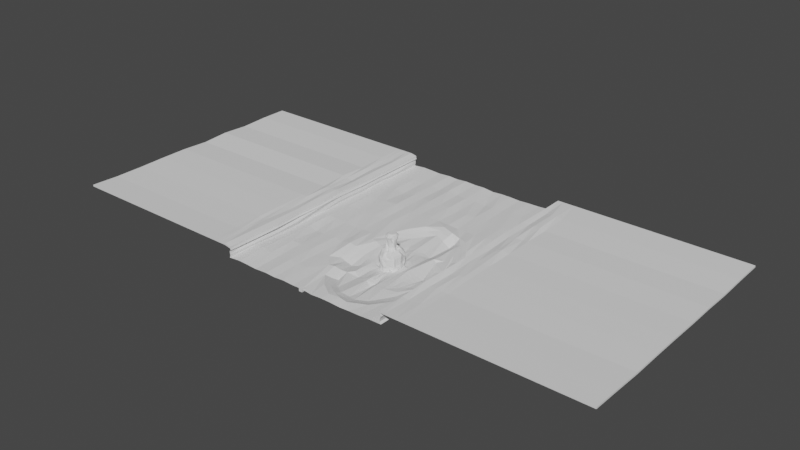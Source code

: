 # Source: puddleMedium.blend  (saved by Blender 2.93.21; exported with 4.5.12 LTS)
import bpy
from mathutils import Matrix  # noqa: F401  (used for matrix-valued properties, if any)

bpy.ops.wm.read_factory_settings(use_empty=True)
scene = bpy.context.scene
scene.name = 'Scene'

# ---- collections
col_collection = bpy.data.collections.new('Collection'); scene.collection.children.link(col_collection)

# ---- world
world_world = bpy.data.worlds.new('World'); scene.world = world_world
world_world.use_nodes = True; world_world.node_tree.nodes.clear()
_N = world_world.node_tree.nodes; _L = world_world.node_tree.links
n0 = _N.new('ShaderNodeOutputWorld'); n0.name = 'World Output'; n0.location = (300, 300)
n1 = _N.new('ShaderNodeBackground'); n1.name = 'Background'; n1.location = (10, 300)
n1.inputs[0].default_value = (0.05088, 0.05088, 0.05088, 1.0)
_L.new(n1.outputs[0], n0.inputs[0])
n0.is_active_output = True
world_world.color = (0.05088, 0.05088, 0.05088)
world_world.use_sun_shadow = False
world_world.sun_shadow_jitter_overblur = 0.0

# ---- meshes
me_cube_006 = bpy.data.meshes.new('Cube.006')
me_cube_006.from_pydata([(-1.0, -1.0, -1.0), (-1.0, -1.0, 1.0), (-1.0, 1.0, -1.0), (-1.0, 1.0, 1.0), (1.0, -1.0, -1.0), (1.0, -1.0, 1.0), (1.0, 1.0, -1.0), (1.0, 1.0, 1.0)], [], [(0, 1, 3, 2), (2, 3, 7, 6), (6, 7, 5, 4), (4, 5, 1, 0), (2, 6, 4, 0), (7, 3, 1, 5)])
_uv = me_cube_006.uv_layers.new(name='UVMap')
_uv.uv.foreach_set('vector', [0.375, 0.0, 0.625, 0.0, 0.625, 0.25, 0.375, 0.25, 0.375, 0.25, 0.625, 0.25, 0.625, 0.5, 0.375, 0.5, 0.375, 0.5, 0.625, 0.5, 0.625, 0.75, 0.375, 0.75, 0.375, 0.75, 0.625, 0.75, 0.625, 1.0, 0.375, 1.0, 0.125, 0.5, 0.375, 0.5, 0.375, 0.75, 0.125, 0.75, 0.625, 0.5, 0.875, 0.5, 0.875, 0.75, 0.625, 0.75])
me_cube_006.use_remesh_fix_poles = True
me_cube_006.use_remesh_preserve_attributes = False
me_cube_006.use_mirror_x = True
me_cube_006.update()
me_plane_011 = bpy.data.meshes.new('Plane.011')
me_plane_011.from_pydata([(50.18, -149.2, 0.1691), (-50.14, -149.2, 4.894), (-63.44, -149.2, 5.68), (49.5, -149.2, 6.171), (-50.87, -149.2, -0.5454), (63.1, -149.2, 6.171), (56.55, -149.2, 6.171), (-57.27, -149.2, 5.68), (0.0, -149.2, 0.0), (24.57, -149.2, -0.681), (-53.87, -149.2, 5.68), (-60.67, -149.2, 5.68), (52.73, -149.2, 6.171), (59.58, -149.2, 6.171), (-24.97, -149.2, -0.007922), (30.27, -149.2, -0.4052), (37.18, -149.2, -0.292), (43.67, -149.2, 0.1162), (6.199, -149.2, -0.7279), (12.58, -149.2, -0.3395), (18.18, -149.2, -0.3658), (-18.99, -149.2, -0.3053), (-12.84, -149.2, 0.1388), (-6.22, -149.2, -0.1648), (-43.73, -149.2, 0.07857), (-38.17, -149.2, -0.1235), (-32.3, -149.2, -0.4516), (50.18, 0.0, 0.1691), (-50.14, 0.0, 4.894), (-63.44, 0.0, 5.68), (49.5, 0.0, 6.171), (-50.87, 0.0, -0.5454), (63.1, 0.0, 6.171), (56.55, 0.0, 6.171), (-57.27, 0.0, 5.68), (0.0, 0.0, 0.0), (24.57, 0.0, -0.681), (-53.87, 0.0, 5.68), (-60.67, 0.0, 5.68), (52.73, 0.0, 6.171), (59.58, 0.0, 6.171), (-24.97, 0.0, -0.007922), (30.27, 0.0, -0.4052), (37.18, 0.0, -0.292), (43.67, 0.0, 0.1162), (6.199, 0.0, -0.7279), (12.58, 0.0, -0.3395), (18.18, 0.0, -0.3658), (-18.99, 0.0, -0.3053), (-12.84, 0.0, 0.1388), (-6.22, 0.0, -0.1648), (-43.73, 0.0, 0.07857), (-38.17, 0.0, -0.1235), (-32.3, 0.0, -0.4516), (-12.72, -16.49, 0.2242), (-12.65, -34.0, 0.2734), (-12.37, -50.21, -0.04284), (-13.29, -65.72, 0.05844), (-13.34, -82.5, -0.2124), (-13.34, -99.73, 0.6749), (-13.22, -115.9, -0.4579), (-12.92, -132.6, 0.1488), (-18.84, -132.8, 0.2167), (-19.0, -115.9, -0.3786), (-18.76, -100.4, -0.4237), (-18.92, -82.92, -0.4119), (-19.0, -66.3, -0.323), (-18.88, -49.84, -0.2962), (-19.14, -32.81, -0.5086), (-18.92, -17.05, -0.91), (0.04316, -17.16, -0.3968), (0.3556, -33.32, 0.1225), (-0.4287, -49.55, 0.1883), (1.856, -69.06, -1.362), (6.85, -83.53, -2.697), (5.007, -100.9, -3.067), (2.252, -119.3, -2.763), (-0.2037, -128.2, -2.946), (-0.9148, -120.3, -2.241), (-6.377, -110.6, -3.568), (-6.453, -99.49, -1.635), (-4.832, -88.82, -0.09893), (0.6303, -78.71, -2.47), (-6.624, -50.18, -0.07163), (-5.931, -32.82, -0.0422), (-6.858, -16.36, -0.8481), (-25.01, -16.93, -0.256), (-24.97, -33.16, -0.007686), (-24.41, -49.16, 0.4849), (-24.96, -66.33, -0.007923), (-24.66, -83.27, -0.705), (-24.34, -99.01, 0.1159), (-24.37, -116.4, 0.4015), (-24.65, -132.7, 0.386), (-32.79, -132.3, -0.4812), (-32.66, -116.3, 0.04293), (-32.29, -99.46, -0.2294), (-31.67, -82.95, -0.1712), (-31.96, -66.83, -0.2507), (-32.41, -49.53, 0.1895), (-31.92, -33.6, -0.9967), (-31.71, -16.65, -0.5481), (-50.85, -15.71, -0.6079), (-50.92, -33.77, 0.03446), (-50.84, -49.86, -0.5515), (-51.33, -66.14, -0.4769), (-50.89, -82.88, -0.5572), (-51.02, -99.76, -1.025), (-50.88, -116.5, -0.8559), (-50.28, -132.3, 0.1528), (-43.34, -16.2, -0.2477), (-43.71, -33.69, -0.6127), (-43.39, -49.56, 0.1218), (-43.64, -66.67, 0.1731), (-44.03, -82.99, 0.3518), (-43.78, -98.74, 0.06228), (-44.22, -116.0, 0.06818), (-44.03, -132.3, 0.7903), (-38.14, -16.31, -0.1524), (-38.17, -33.44, -0.03409), (-38.12, -50.42, -0.2275), (-38.41, -66.61, -0.2239), (-38.35, -83.16, 0.3027), (-38.08, -99.31, -1.036), (-38.41, -116.5, 0.2188), (-37.64, -133.0, 0.2702), (-50.31, -132.7, 4.953), (-49.6, -115.8, 4.726), (-50.38, -99.45, 4.824), (-50.11, -82.44, 4.682), (-50.33, -66.67, 5.421), (-50.17, -49.75, 4.923), (-50.2, -33.15, 4.72), (-50.46, -16.85, 4.52), (50.75, -16.74, -0.07952), (50.85, -32.85, 0.3775), (50.06, -49.72, 0.2363), (49.89, -66.67, -0.3808), (50.25, -83.25, 0.3335), (50.29, -100.1, -0.1573), (50.28, -116.0, 0.1093), (50.05, -132.7, 0.03949), (37.18, -122.0, -2.175), (42.53, -110.8, -1.738), (43.25, -99.41, -1.838), (42.68, -88.67, -1.615), (36.08, -78.29, -3.104), (43.11, -49.98, 0.176), (43.71, -33.2, 0.00887), (43.6, -16.44, 0.1363), (24.5, -16.72, -0.775), (25.37, -33.73, -0.6542), (24.18, -49.48, -0.705), (25.02, -60.43, -3.539), (23.48, -83.75, -3.567), (23.41, -99.97, -2.703), (22.1, -120.5, -2.505), (23.94, -141.0, -1.222), (19.48, -140.3, -1.232), (18.94, -116.4, -4.684), (18.93, -78.1, -3.769), (20.48, -56.66, 0.1901), (18.47, -49.35, -0.9498), (17.58, -33.27, -0.7011), (18.14, -16.55, -0.4123), (-53.79, -16.57, 5.704), (-53.74, -32.96, 5.719), (-53.78, -49.62, 5.456), (-53.93, -66.3, 5.618), (-54.54, -83.15, 5.648), (-53.94, -99.21, 5.264), (-53.63, -115.9, 5.581), (-53.81, -132.6, 5.621), (-57.21, -132.7, 5.016), (-58.18, -115.9, 4.966), (-57.2, -100.2, 4.911), (-57.74, -83.75, 4.828), (-57.26, -66.94, 5.53), (-57.15, -50.12, 4.308), (-57.52, -32.87, 4.868), (-56.56, -16.31, 5.05), (30.21, -16.68, -0.3904), (30.31, -33.21, -0.4023), (30.29, -49.75, -0.5619), (30.37, -63.23, -1.316), (28.06, -82.03, -2.085), (26.3, -100.3, -1.41), (27.7, -121.2, -2.064), (31.36, -136.7, -1.667), (37.34, -16.61, -0.4278), (36.54, -33.55, 0.05201), (37.24, -49.17, 0.08094), (35.6, -69.44, -1.426), (29.94, -82.7, -3.298), (34.61, -99.1, -4.688), (35.07, -119.6, -1.812), (35.49, -130.0, -1.954), (-60.57, -16.77, 5.431), (-60.56, -33.05, 5.523), (-60.7, -49.74, 5.052), (-60.25, -66.23, 5.66), (-60.74, -82.49, 5.49), (-61.33, -98.77, 5.216), (-61.06, -116.4, 4.691), (-59.92, -132.8, 5.259), (-63.44, -132.8, 5.097), (-63.44, -115.9, 5.131), (-63.44, -99.0, 5.464), (-63.44, -82.67, 5.549), (-63.44, -66.16, 4.836), (-63.44, -49.78, 5.826), (-63.44, -33.19, 5.048), (-63.44, -16.06, 5.712), (6.127, -16.48, -0.7181), (5.832, -33.1, -0.8281), (5.829, -49.73, -0.09882), (7.121, -61.87, -1.257), (9.716, -82.11, -3.772), (9.661, -99.65, -3.609), (8.457, -122.1, -3.852), (6.671, -136.1, -1.583), (56.49, -16.39, 6.302), (56.29, -32.93, 6.158), (56.18, -50.32, 5.649), (56.82, -67.08, 6.154), (55.69, -82.77, 5.54), (57.08, -99.66, 5.785), (56.51, -116.0, 5.857), (55.89, -132.8, 5.665), (52.82, -132.7, 5.544), (52.8, -116.0, 5.615), (52.99, -99.28, 5.249), (52.7, -82.88, 5.484), (52.96, -66.87, 5.16), (52.64, -49.74, 5.52), (52.49, -33.43, 5.146), (52.8, -16.64, 5.429), (12.76, -16.79, -1.287), (12.51, -33.19, -0.4281), (12.49, -49.76, -0.2443), (13.47, -57.69, -0.1829), (13.8, -81.91, -2.937), (15.63, -119.7, -2.424), (13.92, -140.9, -0.3633), (49.13, -132.5, 6.009), (49.37, -116.8, 6.766), (49.82, -99.19, 6.9), (49.17, -82.58, 6.07), (49.38, -66.43, 5.985), (48.89, -49.8, 6.157), (48.88, -32.84, 5.824), (49.58, -16.63, 6.113), (63.1, -17.02, 5.914), (63.1, -33.42, 5.328), (63.1, -49.89, 5.642), (63.1, -66.04, 5.431), (63.1, -82.84, 5.608), (63.1, -99.02, 5.55), (63.1, -116.3, 5.288), (63.1, -132.7, 5.796), (59.76, -132.4, 5.924), (59.77, -116.4, 5.461), (59.85, -99.05, 5.836), (59.44, -83.59, 5.907), (58.95, -66.21, 6.51), (59.83, -49.3, 5.173), (60.06, -33.46, 6.296), (59.4, -16.34, 6.239), (-7.077, -122.7, -0.4638), (-9.499, -110.8, -2.142), (-9.563, -99.26, -0.3249), (-7.904, -88.33, 0.1597), (-5.606, -76.54, -0.5617), (42.78, -124.6, -0.9089), (45.48, -111.1, -0.5214), (46.43, -100.3, -0.4068), (46.22, -88.46, -0.2801), (42.7, -76.52, -1.154), (13.14, -144.1, 0.001535), (19.4, -143.4, 0.109), (13.0, -54.29, 0.52), (19.78, -59.69, -1.182), (4.611, -138.4, -0.306), (4.946, -59.59, 0.1957), (-2.671, -130.1, -1.38), (-0.7877, -67.4, -0.07047), (38.05, -131.7, -0.9654), (38.22, -67.73, -0.1445), (33.59, -139.0, -0.5371), (32.31, -60.72, 0.1573), (24.53, -144.3, 0.04561), (25.93, -57.43, -0.8671), (-4.158, -121.6, -0.5447), (1.038, -109.2, -4.091), (-2.991, -99.75, -2.763), (2.363, -90.75, -1.89), (-2.652, -77.57, -1.615), (40.42, -123.4, -1.463), (35.2, -109.5, -3.46), (39.82, -99.39, -3.395), (35.42, -90.53, -3.796), (39.31, -77.05, -2.032), (14.78, -137.3, -1.51), (19.57, -136.8, -2.431), (13.99, -61.48, -1.374), (19.0, -63.06, -2.38), (8.955, -133.5, -2.635), (9.535, -64.41, -2.581), (2.54, -126.1, -4.331), (4.798, -70.91, -2.53), (32.64, -128.1, -2.75), (32.69, -71.33, -2.541), (28.89, -134.2, -2.632), (28.22, -66.02, -2.678), (23.27, -137.4, -2.332), (24.02, -63.77, -4.897), (15.55, -115.5, -2.486), (18.39, -120.4, -4.866), (13.76, -77.94, -2.795), (18.24, -82.06, -3.551), (8.676, -117.9, -4.125), (8.761, -78.2, -3.422), (4.995, -116.1, -2.536), (4.176, -80.42, -2.118), (32.23, -116.1, -2.281), (39.08, -110.4, -2.841), (32.44, -79.27, -3.02), (39.25, -89.24, -2.975), (27.51, -117.2, -2.034), (28.06, -77.92, -2.674), (22.33, -116.5, -2.318), (23.51, -79.64, -4.261), (-2.9, -110.3, -4.788), (-1.416, -89.37, -1.282), (1.022, -100.1, -2.717), (35.89, -99.37, -4.043), (5.929, -92.21, -2.882), (5.001, -108.5, -2.801), (23.44, -91.86, -3.135), (22.87, -108.2, -2.51), (18.77, -107.8, -3.309), (18.42, -90.6, -2.743), (27.18, -91.16, -1.748), (26.9, -108.7, -1.722), (32.28, -90.9, -3.993), (33.42, -107.6, -3.485), (9.422, -90.92, -3.742), (8.901, -108.8, -3.919), (14.23, -91.26, -3.912), (15.1, -108.1, -3.686), (7.067, -100.3, -3.39), (35.25, -99.23, -4.366), (30.45, -99.69, -3.049), (24.85, -100.1, -2.056), (20.35, -98.95, -2.44), (3.015, -100.5, -2.892), (17.24, -116.0, -3.585), (16.02, -81.99, -3.244), (12.11, -116.7, -3.305), (11.76, -82.01, -3.355), (6.835, -117.0, -3.33), (8.283, -82.82, -3.234), (33.72, -112.8, -2.871), (32.68, -86.61, -3.547), (29.87, -116.7, -2.158), (29.0, -82.37, -2.691), (24.92, -116.8, -2.176), (25.77, -82.89, -2.826), (20.63, -116.5, -3.501), (20.86, -82.9, -3.559), (3.016, -112.7, -3.313), (4.607, -87.14, -2.293), (1.03, -104.6, -3.404), (1.693, -95.41, -2.303), (35.55, -104.5, -3.752), (35.66, -94.95, -3.92), (3.811, -93.81, -2.593), (3.016, -106.6, -3.103), (20.93, -91.23, -2.939), (20.82, -108.0, -2.91), (25.31, -91.51, -2.441), (24.89, -108.5, -2.116), (29.73, -91.03, -2.87), (30.16, -108.2, -2.603), (33.97, -92.92, -3.956), (34.48, -106.0, -3.618), (7.675, -91.57, -3.312), (6.951, -108.7, -3.36), (11.82, -91.09, -3.827), (12.0, -108.4, -3.802), (16.33, -90.93, -3.328), (16.94, -107.9, -3.498), (17.98, -104.8, -3.242), (1.027, -103.1, -3.175), (1.025, -101.6, -2.946), (35.66, -102.8, -3.849), (35.78, -101.1, -3.946), (5.005, -103.4, -2.978), (5.003, -106.0, -2.89), (23.23, -102.7, -2.639), (23.05, -105.5, -2.575), (26.5, -103.1, -1.514), (26.7, -105.9, -1.618), (34.21, -101.9, -4.287), (33.82, -104.8, -3.886), (9.405, -102.6, -4.338), (10.17, -104.2, -3.758), (14.96, -105.9, -4.132), (3.015, -104.5, -3.032), (3.015, -102.5, -2.962), (20.2, -104.9, -2.95), (20.6, -102.5, -2.69), (24.87, -105.7, -2.096), (24.86, -102.9, -2.076), (30.26, -105.3, -2.752), (30.36, -102.5, -2.9), (34.74, -103.8, -3.867), (35.0, -101.5, -4.116), (6.99, -105.9, -3.37), (7.029, -103.1, -3.38), (12.32, -105.7, -3.928), (16.65, -105.4, -3.671), (5.622, -95.11, -2.944), (5.315, -98.0, -3.005), (23.43, -94.57, -2.991), (23.42, -97.27, -2.847), (26.88, -94.2, -1.635), (26.59, -97.24, -1.522), (33.06, -93.63, -4.225), (33.83, -96.36, -4.456), (10.49, -95.8, -4.075), (10.22, -96.93, -3.57), (13.95, -93.54, -4.041), (17.45, -93.29, -3.279), (1.246, -98.51, -2.579), (1.469, -96.96, -2.441), (35.82, -97.9, -4.002), (35.74, -96.42, -3.961), (3.28, -98.25, -2.792), (3.545, -96.03, -2.692), (20.41, -96.57, -2.31), (20.21, -95.33, -3.174), (25.01, -97.25, -2.185), (25.16, -94.38, -2.313), (30.21, -96.8, -2.989), (29.97, -93.91, -2.93), (34.82, -97.13, -4.229), (34.4, -95.03, -4.093), (7.27, -97.4, -3.364), (7.473, -94.48, -3.338), (12.13, -94.06, -3.809), (15.81, -93.72, -2.88), (17.62, -100.8, 15.51), (17.83, -99.91, 15.51), (13.01, -101.0, 13.18), (13.21, -99.67, 13.32), (12.81, -99.54, 15.51), (13.02, -98.69, 15.51), (13.21, -99.2, 13.43), (12.9, -101.7, 12.82), (13.45, -97.55, 12.91), (14.91, -97.07, 13.14), (13.89, -97.23, 13.06), (16.41, -102.0, 15.51), (12.89, -100.4, 15.51), (13.27, -101.2, 15.51), (14.7, -102.2, 15.51), (17.13, -101.5, 15.51), (13.9, -101.8, 15.51), (15.57, -102.2, 15.51), (13.52, -97.97, 15.51), (15.07, -97.22, 15.51), (16.74, -97.64, 15.51), (17.75, -99.04, 15.51), (17.37, -98.25, 15.51), (14.23, -97.46, 15.51), (15.94, -97.28, 15.51), (15.46, -99.55, 15.93), (12.54, -99.94, 14.79), (12.96, -101.0, 14.57), (17.5, -100.8, 14.59), (18.4, -99.14, 14.79), (12.62, -98.4, 14.79), (12.51, -101.7, 14.5), (17.02, -102.0, 14.47), (16.17, -102.8, 14.16), (16.78, -102.8, 14.35), (13.23, -102.4, 14.43), (15.06, -103.0, 14.14), (13.04, -97.98, 14.88), (17.74, -97.95, 14.88), (17.87, -97.42, 14.8), (15.54, -97.06, 14.75), (15.9, -96.94, 14.73), (16.83, -96.85, 14.72), (13.8, -97.26, 14.78), (13.4, -99.58, 15.93), (13.47, -100.2, 15.93), (17.08, -100.5, 15.93), (17.24, -99.87, 15.93), (13.57, -98.94, 15.93), (13.76, -100.9, 15.93), (16.7, -101.1, 15.93), (15.51, -101.6, 15.93), (16.16, -101.5, 15.93), (14.24, -101.3, 15.93), (14.85, -101.6, 15.93), (13.94, -98.38, 15.93), (17.17, -99.2, 15.93), (16.88, -98.6, 15.93), (15.13, -97.81, 15.93), (15.8, -97.86, 15.93), (16.4, -98.14, 15.93), (14.48, -97.99, 15.93), (-163.2, -149.2, 5.68), (162.8, -149.2, 6.171), (-163.2, 0.0, 5.68), (162.8, 0.0, 6.171), (-163.2, -132.8, 5.097), (-163.2, -115.9, 5.131), (-163.2, -99.0, 5.464), (-163.2, -82.67, 5.549), (-163.2, -66.16, 4.836), (-163.2, -49.78, 5.826), (-163.2, -33.19, 5.048), (-163.2, -16.06, 5.712), (162.8, -17.02, 5.914), (162.8, -33.42, 5.328), (162.8, -49.89, 5.642), (162.8, -66.04, 5.431), (162.8, -82.84, 5.608), (162.8, -99.02, 5.55), (162.8, -116.3, 5.288), (162.8, -132.7, 5.796), (-50.14, -149.2, 5.894), (-63.44, -149.2, 6.68), (49.5, -149.2, 7.171), (63.1, -149.2, 7.171), (56.55, -149.2, 7.171), (-57.27, -149.2, 6.68), (-53.87, -149.2, 6.68), (-60.67, -149.2, 6.68), (52.73, -149.2, 7.171), (59.58, -149.2, 7.171), (-50.14, 0.0, 5.894), (-63.44, 0.0, 6.68), (49.5, 0.0, 7.171), (63.1, 0.0, 7.171), (56.55, 0.0, 7.171), (-57.27, 0.0, 6.68), (-53.87, 0.0, 6.68), (-60.67, 0.0, 6.68), (52.73, 0.0, 7.171), (59.58, 0.0, 7.171), (-50.31, -132.7, 5.953), (-49.6, -115.8, 5.726), (-50.38, -99.45, 5.824), (-50.11, -82.44, 5.682), (-50.33, -66.67, 6.421), (-50.17, -49.75, 5.923), (-50.2, -33.15, 5.72), (-50.46, -16.85, 5.52), (-53.79, -16.57, 6.704), (-53.74, -32.96, 6.719), (-53.78, -49.62, 6.456), (-53.93, -66.3, 6.618), (-54.54, -83.15, 6.648), (-53.94, -99.21, 6.264), (-53.63, -115.9, 6.581), (-53.81, -132.6, 6.621), (-57.21, -132.7, 6.016), (-58.18, -115.9, 5.966), (-57.2, -100.2, 5.911), (-57.74, -83.75, 5.828), (-57.26, -66.94, 6.53), (-57.15, -50.12, 5.308), (-57.52, -32.87, 5.868), (-56.56, -16.31, 6.05), (-60.57, -16.77, 6.431), (-60.56, -33.05, 6.523), (-60.7, -49.74, 6.052), (-60.25, -66.23, 6.66), (-60.74, -82.49, 6.49), (-61.33, -98.77, 6.216), (-61.06, -116.4, 5.691), (-59.92, -132.8, 6.259), (-63.44, -132.8, 6.097), (-63.44, -115.9, 6.131), (-63.44, -99.0, 6.464), (-63.44, -82.67, 6.549), (-63.44, -66.16, 5.836), (-63.44, -49.78, 6.826), (-63.44, -33.19, 6.048), (-63.44, -16.06, 6.712), (56.49, -16.39, 7.302), (56.29, -32.93, 7.158), (56.18, -50.32, 6.649), (56.82, -67.08, 7.154), (55.69, -82.77, 6.54), (57.08, -99.66, 6.785), (56.51, -116.0, 6.857), (55.89, -132.8, 6.665), (52.82, -132.7, 6.544), (52.8, -116.0, 6.615), (52.99, -99.28, 6.249), (52.7, -82.88, 6.484), (52.96, -66.87, 6.16), (52.64, -49.74, 6.52), (52.49, -33.43, 6.146), (52.8, -16.64, 6.429), (49.13, -132.5, 7.009), (49.37, -116.8, 7.766), (49.82, -99.19, 7.9), (49.17, -82.58, 7.07), (49.38, -66.43, 6.985), (48.89, -49.8, 7.157), (48.88, -32.84, 6.824), (49.58, -16.63, 7.113), (63.1, -17.02, 6.914), (63.1, -33.42, 6.328), (63.1, -49.89, 6.642), (63.1, -66.04, 6.431), (63.1, -82.84, 6.608), (63.1, -99.02, 6.55), (63.1, -116.3, 6.288), (63.1, -132.7, 6.796), (59.76, -132.4, 6.924), (59.77, -116.4, 6.461), (59.85, -99.05, 6.836), (59.44, -83.59, 6.907), (58.95, -66.21, 7.51), (59.83, -49.3, 6.173), (60.06, -33.46, 7.296), (59.4, -16.34, 7.239), (-163.2, -149.2, 6.68), (162.8, -149.2, 7.171), (-163.2, 0.0, 6.68), (162.8, 0.0, 7.171), (-163.2, -132.8, 6.097), (-163.2, -115.9, 6.131), (-163.2, -99.0, 6.464), (-163.2, -82.67, 6.549), (-163.2, -66.16, 5.836), (-163.2, -49.78, 6.826), (-163.2, -33.19, 6.048), (-163.2, -16.06, 6.712), (162.8, -17.02, 6.914), (162.8, -33.42, 6.328), (162.8, -49.89, 6.642), (162.8, -66.04, 6.431), (162.8, -82.84, 6.608), (162.8, -99.02, 6.55), (162.8, -116.3, 6.288), (162.8, -132.7, 6.796)], [], [(54, 49, 48, 69), (70, 35, 50, 85), (85, 50, 49, 54), (86, 41, 53, 101), (110, 51, 31, 102), (118, 52, 51, 110), (134, 27, 44, 149), (101, 53, 52, 118), (150, 36, 47, 164), (165, 180, 34, 37), (181, 42, 36, 150), (133, 165, 37, 28), (189, 43, 42, 181), (197, 212, 29, 38), (149, 44, 43, 189), (180, 197, 38, 34), (213, 45, 35, 70), (221, 236, 39, 33), (237, 46, 45, 213), (236, 251, 30, 39), (164, 47, 46, 237), (252, 267, 40, 32), (69, 48, 41, 86), (267, 221, 33, 40), (13, 6, 228, 260), (260, 228, 227, 261), (261, 227, 226, 262), (262, 226, 225, 263), (263, 225, 224, 264), (264, 224, 223, 265), (265, 223, 222, 266), (266, 222, 221, 267), (21, 62, 93, 14), (62, 63, 92, 93), (63, 64, 91, 92), (64, 65, 90, 91), (65, 66, 89, 90), (66, 67, 88, 89), (67, 68, 87, 88), (68, 69, 86, 87), (5, 13, 260, 259), (259, 260, 261, 258), (258, 261, 262, 257), (257, 262, 263, 256), (256, 263, 264, 255), (255, 264, 265, 254), (254, 265, 266, 253), (253, 266, 267, 252), (20, 279, 278, 19), (303, 317, 242, 302), (390, 357, 241, 348), (160, 305, 304, 318), (161, 162, 239, 280), (162, 163, 238, 239), (163, 164, 237, 238), (12, 3, 244, 229), (229, 244, 245, 230), (230, 245, 246, 231), (231, 246, 247, 232), (232, 247, 248, 233), (233, 248, 249, 234), (234, 249, 250, 235), (235, 250, 251, 236), (19, 278, 282, 18), (302, 242, 219, 306), (388, 359, 217, 346), (318, 304, 307, 321), (280, 239, 215, 283), (239, 238, 214, 215), (238, 237, 213, 214), (6, 12, 229, 228), (228, 229, 230, 227), (227, 230, 231, 226), (226, 231, 232, 225), (225, 232, 233, 224), (224, 233, 234, 223), (223, 234, 235, 222), (222, 235, 236, 221), (18, 282, 284, 8), (306, 219, 76, 308), (419, 350, 75, 397), (386, 361, 74, 336), (321, 307, 309, 323), (283, 215, 72, 285), (215, 214, 71, 72), (214, 213, 70, 71), (7, 11, 204, 173), (173, 204, 203, 174), (174, 203, 202, 175), (175, 202, 201, 176), (176, 201, 200, 177), (177, 200, 199, 178), (178, 199, 198, 179), (179, 198, 197, 180), (17, 273, 286, 16), (142, 325, 195, 310), (417, 351, 194, 403), (384, 363, 193, 344), (327, 146, 311, 326), (277, 147, 191, 287), (147, 148, 190, 191), (148, 149, 189, 190), (11, 2, 205, 204), (204, 205, 206, 203), (203, 206, 207, 202), (202, 207, 208, 201), (201, 208, 209, 200), (200, 209, 210, 199), (199, 210, 211, 198), (198, 211, 212, 197), (16, 286, 288, 15), (310, 195, 187, 312), (415, 352, 186, 401), (382, 365, 185, 342), (326, 311, 313, 329), (287, 191, 183, 289), (191, 190, 182, 183), (190, 189, 181, 182), (1, 10, 172, 126), (126, 172, 171, 127), (127, 171, 170, 128), (128, 170, 169, 129), (129, 169, 168, 130), (130, 168, 167, 131), (131, 167, 166, 132), (132, 166, 165, 133), (15, 288, 290, 9), (312, 187, 156, 314), (413, 353, 155, 399), (380, 367, 154, 338), (329, 313, 315, 331), (289, 183, 152, 291), (183, 182, 151, 152), (182, 181, 150, 151), (10, 7, 173, 172), (172, 173, 174, 171), (171, 174, 175, 170), (170, 175, 176, 169), (169, 176, 177, 168), (168, 177, 178, 167), (167, 178, 179, 166), (166, 179, 180, 165), (9, 290, 279, 20), (314, 156, 317, 303), (378, 369, 319, 341), (331, 315, 305, 160), (291, 152, 162, 161), (152, 151, 163, 162), (151, 150, 164, 163), (26, 94, 125, 25), (94, 95, 124, 125), (95, 96, 123, 124), (96, 97, 122, 123), (97, 98, 121, 122), (98, 99, 120, 121), (99, 100, 119, 120), (100, 101, 118, 119), (0, 141, 273, 17), (141, 140, 274, 273), (140, 139, 275, 274), (139, 138, 276, 275), (138, 137, 277, 276), (137, 136, 147, 277), (136, 135, 148, 147), (135, 134, 149, 148), (25, 125, 117, 24), (125, 124, 116, 117), (124, 123, 115, 116), (123, 122, 114, 115), (122, 121, 113, 114), (121, 120, 112, 113), (120, 119, 111, 112), (119, 118, 110, 111), (24, 117, 109, 4), (117, 116, 108, 109), (116, 115, 107, 108), (115, 114, 106, 107), (114, 113, 105, 106), (113, 112, 104, 105), (112, 111, 103, 104), (111, 110, 102, 103), (14, 93, 94, 26), (93, 92, 95, 94), (92, 91, 96, 95), (91, 90, 97, 96), (90, 89, 98, 97), (89, 88, 99, 98), (88, 87, 100, 99), (87, 86, 101, 100), (23, 268, 61, 22), (268, 269, 60, 61), (269, 270, 59, 60), (270, 271, 58, 59), (271, 272, 57, 58), (272, 83, 56, 57), (83, 84, 55, 56), (84, 85, 54, 55), (8, 284, 268, 23), (308, 76, 332, 78), (409, 355, 334, 394), (376, 371, 295, 373), (323, 309, 82, 333), (285, 72, 83, 272), (72, 71, 84, 83), (71, 70, 85, 84), (22, 61, 62, 21), (61, 60, 63, 62), (60, 59, 64, 63), (59, 58, 65, 64), (58, 57, 66, 65), (57, 56, 67, 66), (56, 55, 68, 67), (55, 54, 69, 68), (79, 269, 268, 292), (80, 270, 269, 79), (81, 271, 270, 80), (296, 272, 271, 81), (297, 273, 274, 143), (143, 274, 275, 144), (144, 275, 276, 145), (145, 276, 277, 301), (243, 278, 279, 158), (281, 161, 280, 240), (220, 282, 278, 243), (240, 280, 283, 216), (77, 284, 282, 220), (216, 283, 285, 73), (196, 286, 273, 297), (301, 277, 287, 192), (188, 288, 286, 196), (192, 287, 289, 184), (157, 290, 288, 188), (184, 289, 291, 153), (158, 279, 290, 157), (153, 291, 161, 281), (292, 268, 284, 77), (73, 285, 272, 296), (332, 79, 292, 78), (294, 80, 79, 332), (333, 81, 80, 294), (82, 296, 81, 333), (142, 297, 143, 325), (325, 143, 144, 299), (299, 144, 145, 327), (327, 145, 301, 146), (302, 243, 158, 303), (305, 281, 240, 304), (306, 220, 243, 302), (304, 240, 216, 307), (308, 77, 220, 306), (307, 216, 73, 309), (310, 196, 297, 142), (146, 301, 192, 311), (312, 188, 196, 310), (311, 192, 184, 313), (314, 157, 188, 312), (313, 184, 153, 315), (303, 158, 157, 314), (315, 153, 281, 305), (78, 292, 77, 308), (309, 73, 296, 82), (316, 242, 317, 159, 356), (319, 160, 318, 241, 357), (320, 219, 242, 316, 358), (241, 318, 321, 217, 359), (322, 76, 219, 320, 360), (217, 321, 323, 74, 361), (324, 195, 325, 298, 362), (300, 327, 326, 193, 363), (328, 187, 195, 324, 364), (193, 326, 329, 185, 365), (330, 156, 187, 328, 366), (185, 329, 331, 154, 367), (159, 317, 156, 330, 368), (154, 331, 160, 319, 369), (293, 332, 76, 322, 370), (74, 323, 333, 295, 371), (334, 294, 332, 293, 372, 393, 394), (295, 333, 294, 334, 434, 435, 373), (298, 325, 299, 335, 396, 395, 374), (335, 299, 327, 300, 375, 437, 436), (336, 74, 371, 376), (422, 336, 376, 439), (439, 376, 373, 435), (397, 75, 355, 409), (322, 337, 377, 370), (370, 377, 372, 293), (338, 154, 369, 378), (424, 338, 378, 441), (441, 378, 341, 433), (399, 155, 354, 411), (330, 339, 379, 368), (368, 379, 340, 159), (342, 185, 367, 380), (426, 342, 380, 443), (443, 380, 338, 424), (401, 186, 353, 413), (328, 343, 381, 366), (366, 381, 339, 330), (344, 193, 365, 382), (428, 344, 382, 445), (445, 382, 342, 426), (403, 194, 352, 415), (324, 345, 383, 364), (364, 383, 343, 328), (375, 300, 363, 384), (437, 375, 384, 447), (447, 384, 344, 428), (396, 335, 351, 417), (298, 374, 385, 362), (362, 385, 345, 324), (346, 217, 361, 386), (430, 346, 386, 449), (449, 386, 336, 422), (405, 218, 350, 419), (320, 347, 387, 360), (360, 387, 337, 322), (348, 241, 359, 388), (432, 348, 388, 450), (450, 388, 346, 430), (316, 349, 389, 358), (358, 389, 347, 320), (341, 319, 357, 390), (433, 341, 390, 451), (451, 390, 348, 432), (159, 340, 391, 356), (356, 391, 349, 316), (340, 392, 421, 391), (349, 407, 420, 389), (347, 406, 418, 387), (406, 405, 419, 418), (374, 395, 416, 385), (395, 396, 417, 416), (345, 404, 414, 383), (404, 403, 415, 414), (343, 402, 412, 381), (402, 401, 413, 412), (339, 400, 410, 379), (400, 399, 411, 410), (337, 398, 408, 377), (398, 397, 409, 408), (377, 408, 393, 372), (408, 409, 394, 393), (379, 410, 392, 340), (381, 412, 400, 339), (412, 413, 399, 400), (383, 414, 402, 343), (414, 415, 401, 402), (385, 416, 404, 345), (416, 417, 403, 404), (387, 418, 398, 337), (418, 419, 397, 398), (389, 420, 406, 347), (391, 421, 407, 349), (350, 448, 423, 75), (448, 449, 422, 423), (218, 431, 448, 350), (431, 430, 449, 448), (351, 446, 429, 194), (446, 447, 428, 429), (335, 436, 446, 351), (436, 437, 447, 446), (352, 444, 427, 186), (444, 445, 426, 427), (194, 429, 444, 352), (429, 428, 445, 444), (353, 442, 425, 155), (442, 443, 424, 425), (186, 427, 442, 353), (427, 426, 443, 442), (155, 425, 440, 354), (425, 424, 441, 440), (355, 438, 434, 334), (438, 439, 435, 434), (75, 423, 438, 355), (423, 422, 439, 438), (454, 479, 478, 455), (455, 478, 482, 458), (462, 495, 492, 461), (460, 489, 495, 462), (458, 482, 489, 460), (459, 483, 479, 454), (509, 477, 508), (508, 477, 499), (499, 477, 498), (498, 477, 502), (502, 477, 504), (504, 477, 503), (503, 477, 506), (506, 477, 505), (505, 477, 501), (501, 477, 497), (496, 497, 477), (496, 477, 500), (500, 477, 507), (513, 507, 477), (510, 513, 477), (511, 510, 477), (512, 511, 477), (509, 512, 477), (456, 478, 479, 464), (452, 480, 481, 453), (457, 482, 478, 456), (464, 479, 483, 465), (467, 484, 480, 452), (469, 485, 486, 463), (468, 487, 488, 466), (463, 486, 484, 467), (465, 483, 487, 468), (466, 488, 485, 469), (470, 489, 482, 457), (453, 481, 490, 473), (473, 490, 491, 474), (476, 493, 492, 471), (472, 494, 493, 476), (475, 495, 489, 470), (471, 492, 495, 475), (474, 491, 494, 472), (496, 456, 464, 497), (498, 452, 453, 499), (500, 457, 456, 496), (497, 464, 465, 501), (502, 467, 452, 498), (503, 469, 463, 504), (505, 468, 466, 506), (504, 463, 467, 502), (501, 465, 468, 505), (506, 466, 469, 503), (507, 470, 457, 500), (499, 453, 473, 508), (508, 473, 474, 509), (511, 476, 471, 510), (512, 472, 476, 511), (513, 475, 470, 507), (510, 471, 475, 513), (509, 474, 472, 512), (209, 208, 521, 522), (253, 252, 526, 527), (210, 209, 522, 523), (5, 259, 533, 515), (254, 253, 527, 528), (211, 210, 523, 524), (255, 254, 528, 529), (29, 212, 525, 516), (212, 211, 524, 525), (205, 2, 514, 518), (256, 255, 529, 530), (206, 205, 518, 519), (257, 256, 530, 531), (207, 206, 519, 520), (258, 257, 531, 532), (208, 207, 520, 521), (259, 258, 532, 533), (252, 32, 517, 526), (562, 550, 549, 577), (561, 544, 550, 562), (578, 551, 545, 593), (577, 549, 551, 578), (594, 548, 552, 609), (609, 552, 546, 617), (618, 547, 553, 633), (633, 553, 548, 594), (543, 626, 601, 538), (626, 627, 600, 601), (627, 628, 599, 600), (628, 629, 598, 599), (629, 630, 597, 598), (630, 631, 596, 597), (631, 632, 595, 596), (632, 633, 594, 595), (537, 625, 626, 543), (625, 624, 627, 626), (624, 623, 628, 627), (623, 622, 629, 628), (622, 621, 630, 629), (621, 620, 631, 630), (620, 619, 632, 631), (619, 618, 633, 632), (542, 602, 610, 536), (602, 603, 611, 610), (603, 604, 612, 611), (604, 605, 613, 612), (605, 606, 614, 613), (606, 607, 615, 614), (607, 608, 616, 615), (608, 609, 617, 616), (538, 601, 602, 542), (601, 600, 603, 602), (600, 599, 604, 603), (599, 598, 605, 604), (598, 597, 606, 605), (597, 596, 607, 606), (596, 595, 608, 607), (595, 594, 609, 608), (539, 570, 585, 541), (570, 571, 584, 585), (571, 572, 583, 584), (572, 573, 582, 583), (573, 574, 581, 582), (574, 575, 580, 581), (575, 576, 579, 580), (576, 577, 578, 579), (541, 585, 586, 535), (585, 584, 587, 586), (584, 583, 588, 587), (583, 582, 589, 588), (582, 581, 590, 589), (581, 580, 591, 590), (580, 579, 592, 591), (579, 578, 593, 592), (534, 554, 569, 540), (554, 555, 568, 569), (555, 556, 567, 568), (556, 557, 566, 567), (557, 558, 565, 566), (558, 559, 564, 565), (559, 560, 563, 564), (560, 561, 562, 563), (540, 569, 570, 539), (569, 568, 571, 570), (568, 567, 572, 571), (567, 566, 573, 572), (566, 565, 574, 573), (565, 564, 575, 574), (564, 563, 576, 575), (563, 562, 577, 576), (590, 642, 641, 589), (619, 647, 646, 618), (591, 643, 642, 590), (537, 635, 653, 625), (620, 648, 647, 619), (592, 644, 643, 591), (621, 649, 648, 620), (545, 636, 645, 593), (593, 645, 644, 592), (586, 638, 634, 535), (622, 650, 649, 621), (587, 639, 638, 586), (623, 651, 650, 622), (588, 640, 639, 587), (624, 652, 651, 623), (589, 641, 640, 588), (625, 653, 652, 624), (618, 646, 637, 547), (533, 532, 652, 653), (130, 131, 559, 558), (131, 132, 560, 559), (132, 133, 561, 560), (37, 34, 549, 550), (5, 515, 635, 537), (28, 37, 550, 544), (38, 29, 545, 551), (7, 10, 540, 539), (34, 38, 551, 549), (10, 1, 534, 540), (244, 3, 536, 610), (33, 39, 552, 548), (516, 525, 645, 636), (2, 11, 541, 535), (245, 244, 610, 611), (133, 28, 544, 561), (39, 30, 546, 552), (515, 533, 653, 635), (11, 7, 539, 541), (246, 245, 611, 612), (29, 516, 636, 545), (32, 40, 553, 547), (518, 514, 634, 638), (247, 246, 612, 613), (12, 6, 538, 542), (519, 518, 638, 639), (40, 33, 548, 553), (248, 247, 613, 614), (3, 12, 542, 536), (520, 519, 639, 640), (249, 248, 614, 615), (13, 5, 537, 543), (514, 2, 535, 634), (521, 520, 640, 641), (250, 249, 615, 616), (6, 13, 543, 538), (522, 521, 641, 642), (251, 250, 616, 617), (523, 522, 642, 643), (524, 523, 643, 644), (525, 524, 644, 645), (526, 517, 637, 646), (517, 32, 547, 637), (527, 526, 646, 647), (528, 527, 647, 648), (1, 126, 554, 534), (529, 528, 648, 649), (126, 127, 555, 554), (530, 529, 649, 650), (127, 128, 556, 555), (531, 530, 650, 651), (128, 129, 557, 556), (30, 251, 617, 546), (532, 531, 651, 652), (129, 130, 558, 557)])
_uv = me_plane_011.uv_layers.new(name='UVMap')
_uv.uv.foreach_set('vector', [0.0, 0.0, 0.0, 0.0, 0.0, 0.0, 0.0, 0.0, 0.0, 0.0, 0.0, 0.0, 0.0, 0.0, 0.0, 0.0, 0.0, 0.0, 0.0, 0.0, 0.0, 0.0, 0.0, 0.0, 0.0, 0.0, 0.0, 0.0, 0.0, 0.0, 0.0, 0.0, 0.0, 0.0, 0.0, 0.0, 0.0, 0.0, 0.0, 0.0, 0.0, 0.0, 0.0, 0.0, 0.0, 0.0, 0.0, 0.0, 0.0, 0.0, 0.0, 0.0, 0.0, 0.0, 0.0, 0.0, 0.0, 0.0, 0.0, 0.0, 0.0, 0.0, 0.0, 0.0, 0.0, 0.0, 0.0, 0.0, 0.0, 0.0, 0.0, 0.0, 0.0, 0.0, 0.0, 0.0, 0.0, 0.0, 0.0, 0.0, 0.0, 0.0, 0.0, 0.0, 0.0, 0.0, 0.0, 0.0, 0.0, 0.0, 0.0, 0.0, 0.0, 0.0, 0.0, 0.0, 0.0, 0.0, 0.0, 0.0, 0.0, 0.0, 0.0, 0.0, 0.0, 0.0, 0.0, 0.0, 0.0, 0.0, 0.0, 0.0, 0.0, 0.0, 0.0, 0.0, 0.0, 0.0, 0.0, 0.0, 0.0, 0.0, 0.0, 0.0, 0.0, 0.0, 0.0, 0.0, 0.0, 0.0, 0.0, 0.0, 0.0, 0.0, 0.0, 0.0, 0.0, 0.0, 0.0, 0.0, 0.0, 0.0, 0.0, 0.0, 0.0, 0.0, 0.0, 0.0, 0.0, 0.0, 0.0, 0.0, 0.0, 0.0, 0.0, 0.0, 0.0, 0.0, 0.0, 0.0, 0.0, 0.0, 0.0, 0.0, 0.0, 0.0, 0.0, 0.0, 0.0, 0.0, 0.0, 0.0, 0.0, 0.0, 0.0, 0.0, 0.0, 0.0, 0.0, 0.0, 0.0, 0.0, 0.0, 0.0, 0.0, 0.0, 0.0, 0.0, 0.0, 0.0, 0.0, 0.0, 0.0, 0.0, 0.0, 0.0, 0.0, 0.0, 0.0, 0.0, 0.0, 0.0, 0.0, 0.0, 0.0, 0.0, 0.0, 0.0, 0.0, 0.0, 0.0, 0.0, 0.0, 0.0, 0.0, 0.0, 0.0, 0.0, 0.0, 0.0, 0.0, 0.0, 0.0, 0.0, 0.0, 0.0, 0.0, 0.0, 0.0, 0.0, 0.0, 0.0, 0.0, 0.0, 0.0, 0.0, 0.0, 0.0, 0.0, 0.0, 0.0, 0.0, 0.0, 0.0, 0.0, 0.0, 0.0, 0.0, 0.0, 0.0, 0.0, 0.0, 0.0, 0.0, 0.0, 0.0, 0.0, 0.0, 0.0, 0.0, 0.0, 0.0, 0.0, 0.0, 0.0, 0.0, 0.0, 0.0, 0.0, 0.0, 0.0, 0.0, 0.0, 0.0, 0.0, 0.0, 0.0, 0.0, 0.0, 0.0, 0.0, 0.0, 0.0, 0.0, 0.0, 0.0, 0.0, 0.0, 0.0, 0.0, 0.0, 0.0, 0.0, 0.0, 0.0, 0.0, 0.0, 0.0, 0.0, 0.0, 0.0, 0.0, 0.0, 0.0, 0.0, 0.0, 0.0, 0.0, 0.0, 0.0, 0.0, 0.0, 0.0, 0.0, 0.0, 0.0, 0.0, 0.0, 0.0, 0.0, 0.0, 0.0, 0.0, 0.0, 0.0, 0.0, 0.0, 0.0, 0.0, 0.0, 0.0, 0.0, 0.0, 0.0, 0.0, 0.0, 0.0, 0.0, 0.0, 0.0, 0.0, 0.0, 0.0, 0.0, 0.0, 0.0, 0.0, 0.0, 0.0, 0.0, 0.0, 0.0, 0.0, 0.0, 0.0, 0.0, 0.0, 0.0, 0.0, 0.0, 0.0, 0.0, 0.0, 0.0, 0.0, 0.0, 0.0, 0.0, 0.0, 0.0, 0.0, 0.0, 0.0, 0.0, 0.0, 0.0, 0.0, 0.0, 0.0, 0.0, 0.0, 0.0, 0.0, 0.0, 0.0, 0.0, 0.0, 0.0, 0.0, 0.0, 0.0, 0.0, 0.0, 0.0, 0.0, 0.0, 0.0, 0.0, 0.0, 0.0, 0.0, 0.0, 0.0, 0.0, 0.0, 0.0, 0.0, 0.0, 0.0, 0.0, 0.0, 0.0, 0.0, 0.0, 0.0, 0.0, 0.0, 0.0, 0.0, 0.0, 0.0, 0.0, 0.0, 0.0, 0.0, 0.0, 0.0, 0.0, 0.0, 0.0, 0.0, 0.0, 0.0, 0.0, 0.0, 0.0, 0.0, 0.0, 0.0, 0.0, 0.0, 0.0, 0.0, 0.0, 0.0, 0.0, 0.0, 0.0, 0.0, 0.0, 0.0, 0.0, 0.0, 0.0, 0.0, 0.0, 0.0, 0.0, 0.0, 0.0, 0.0, 0.0, 0.0, 0.0, 0.0, 0.0, 0.0, 0.0, 0.0, 0.0, 0.0, 0.0, 0.0, 0.0, 0.0, 0.0, 0.0, 0.0, 0.0, 0.0, 0.0, 0.0, 0.0, 0.0, 0.0, 0.0, 0.0, 0.0, 0.0, 0.0, 0.0, 0.0, 0.0, 0.0, 0.0, 0.0, 0.0, 0.0, 0.0, 0.0, 0.0, 0.0, 0.0, 0.0, 0.0, 0.0, 0.0, 0.0, 0.0, 0.0, 0.0, 0.0, 0.0, 0.0, 0.0, 0.0, 0.0, 0.0, 0.0, 0.0, 0.0, 0.0, 0.0, 0.0, 0.0, 0.0, 0.0, 0.0, 0.0, 0.0, 0.0, 0.0, 0.0, 0.0, 0.0, 0.0, 0.0, 0.0, 0.0, 0.0, 0.0, 0.0, 0.0, 0.0, 0.0, 0.0, 0.0, 0.0, 0.0, 0.0, 0.0, 0.0, 0.0, 0.0, 0.0, 0.0, 0.0, 0.0, 0.0, 0.0, 0.0, 0.0, 0.0, 0.0, 0.0, 0.0, 0.0, 0.0, 0.0, 0.0, 0.0, 0.0, 0.0, 0.0, 0.0, 0.0, 0.0, 0.0, 0.0, 0.0, 0.0, 0.0, 0.0, 0.0, 0.0, 0.0, 0.0, 0.0, 0.0, 0.0, 0.0, 0.0, 0.0, 0.0, 0.0, 0.0, 0.0, 0.0, 0.0, 0.0, 0.0, 0.0, 0.0, 0.0, 0.0, 0.0, 0.0, 0.0, 0.0, 0.0, 0.0, 0.0, 0.0, 0.0, 0.0, 0.0, 0.0, 0.0, 0.0, 0.0, 0.0, 0.0, 0.0, 0.0, 0.0, 0.0, 0.0, 0.0, 0.0, 0.0, 0.0, 0.0, 0.0, 0.0, 0.0, 0.0, 0.0, 0.0, 0.0, 0.0, 0.0, 0.0, 0.0, 0.0, 0.0, 0.0, 0.0, 0.0, 0.0, 0.0, 0.0, 0.0, 0.0, 0.0, 0.0, 0.0, 0.0, 0.0, 0.0, 0.0, 0.0, 0.0, 0.0, 0.0, 0.0, 0.0, 0.0, 0.0, 0.0, 0.0, 0.0, 0.0, 0.0, 0.0, 0.0, 0.0, 0.0, 0.0, 0.0, 0.0, 0.0, 0.0, 0.0, 0.0, 0.0, 0.0, 0.0, 0.0, 0.0, 0.0, 0.0, 0.0, 0.0, 0.0, 0.0, 0.0, 0.0, 0.0, 0.0, 0.0, 0.0, 0.0, 0.0, 0.0, 0.0, 0.0, 0.0, 0.0, 0.0, 0.0, 0.0, 0.0, 0.0, 0.0, 0.0, 0.0, 0.0, 0.0, 0.0, 0.0, 0.0, 0.0, 0.0, 0.0, 0.0, 0.0, 0.0, 0.0, 0.0, 0.0, 0.0, 0.0, 0.0, 0.0, 0.0, 0.0, 0.0, 0.0, 0.0, 0.0, 0.0, 0.0, 0.0, 0.0, 0.0, 0.0, 0.0, 0.0, 0.0, 0.0, 0.0, 0.0, 0.0, 0.0, 0.0, 0.0, 0.0, 0.0, 0.0, 0.0, 0.0, 0.0, 0.0, 0.0, 0.0, 0.0, 0.0, 0.0, 0.0, 0.0, 0.0, 0.0, 0.0, 0.0, 0.0, 0.0, 0.0, 0.0, 0.0, 0.0, 0.0, 0.0, 0.0, 0.0, 0.0, 0.0, 0.0, 0.0, 0.0, 0.0, 0.0, 0.0, 0.0, 0.0, 0.0, 0.0, 0.0, 0.0, 0.0, 0.0, 0.0, 0.0, 0.0, 0.0, 0.0, 0.0, 0.0, 0.0, 0.0, 0.0, 0.0, 0.0, 0.0, 0.0, 0.0, 0.0, 0.0, 0.0, 0.0, 0.0, 0.0, 0.0, 0.0, 0.0, 0.0, 0.0, 0.0, 0.0, 0.0, 0.0, 0.0, 0.0, 0.0, 0.0, 0.0, 0.0, 0.0, 0.0, 0.0, 0.0, 0.0, 0.0, 0.0, 0.0, 0.0, 0.0, 0.0, 0.0, 0.0, 0.0, 0.0, 0.0, 0.0, 0.0, 0.0, 0.0, 0.0, 0.0, 0.0, 0.0, 0.0, 0.0, 0.0, 0.0, 0.0, 0.0, 0.0, 0.0, 0.0, 0.0, 0.0, 0.0, 0.0, 0.0, 0.0, 0.0, 0.0, 0.0, 0.0, 0.0, 0.0, 0.0, 0.0, 0.0, 0.0, 0.0, 0.0, 0.0, 0.0, 0.0, 0.0, 0.0, 0.0, 0.0, 0.0, 0.0, 0.0, 0.0, 0.0, 0.0, 0.0, 0.0, 0.0, 0.0, 0.0, 0.0, 0.0, 0.0, 0.0, 0.0, 0.0, 0.0, 0.0, 0.0, 0.0, 0.0, 0.0, 0.0, 0.0, 0.0, 0.0, 0.0, 0.0, 0.0, 0.0, 0.0, 0.0, 0.0, 0.0, 0.0, 0.0, 0.0, 0.0, 0.0, 0.0, 0.0, 0.0, 0.0, 0.0, 0.0, 0.0, 0.0, 0.0, 0.0, 0.0, 0.0, 0.0, 0.0, 0.0, 0.0, 0.0, 0.0, 0.0, 0.0, 0.0, 0.0, 0.0, 0.0, 0.0, 0.0, 0.0, 0.0, 0.0, 0.0, 0.0, 0.0, 0.0, 0.0, 0.0, 0.0, 0.0, 0.0, 0.0, 0.0, 0.0, 0.0, 0.0, 0.0, 0.0, 0.0, 0.0, 0.0, 0.0, 0.0, 0.0, 0.0, 0.0, 0.0, 0.0, 0.0, 0.0, 0.0, 0.0, 0.0, 0.0, 0.0, 0.0, 0.0, 0.0, 0.0, 0.0, 0.0, 0.0, 0.0, 0.0, 0.0, 0.0, 0.0, 0.0, 0.0, 0.0, 0.0, 0.0, 0.0, 0.0, 0.0, 0.0, 0.0, 0.0, 0.0, 0.0, 0.0, 0.0, 0.0, 0.0, 0.0, 0.0, 0.0, 0.0, 0.0, 0.0, 0.0, 0.0, 0.0, 0.0, 0.0, 0.0, 0.0, 0.0, 0.0, 0.0, 0.0, 0.0, 0.0, 0.0, 0.0, 0.0, 0.0, 0.0, 0.0, 0.0, 0.0, 0.0, 0.0, 0.0, 0.0, 0.0, 0.0, 0.0, 0.0, 0.0, 0.0, 0.0, 0.0, 0.0, 0.0, 0.0, 0.0, 0.0, 0.0, 0.0, 0.0, 0.0, 0.0, 0.0, 0.0, 0.0, 0.0, 0.0, 0.0, 0.0, 0.0, 0.0, 0.0, 0.0, 0.0, 0.0, 0.0, 0.0, 0.0, 0.0, 0.0, 0.0, 0.0, 0.0, 0.0, 0.0, 0.0, 0.0, 0.0, 0.0, 0.0, 0.0, 0.0, 0.0, 0.0, 0.0, 0.0, 0.0, 0.0, 0.0, 0.0, 0.0, 0.0, 0.0, 0.0, 0.0, 0.0, 0.0, 0.0, 0.0, 0.0, 0.0, 0.0, 0.0, 0.0, 0.0, 0.0, 0.0, 0.0, 0.0, 0.0, 0.0, 0.0, 0.0, 0.0, 0.0, 0.0, 0.0, 0.0, 0.0, 0.0, 0.0, 0.0, 0.0, 0.0, 0.0, 0.0, 0.0, 0.0, 0.0, 0.0, 0.0, 0.0, 0.0, 0.0, 0.0, 0.0, 0.0, 0.0, 0.0, 0.0, 0.0, 0.0, 0.0, 0.0, 0.0, 0.0, 0.0, 0.0, 0.0, 0.0, 0.0, 0.0, 0.0, 0.0, 0.0, 0.0, 0.0, 0.0, 0.0, 0.0, 0.0, 0.0, 0.0, 0.0, 0.0, 0.0, 0.0, 0.0, 0.0, 0.0, 0.0, 0.0, 0.0, 0.0, 0.0, 0.0, 0.0, 0.0, 0.0, 0.0, 0.0, 0.0, 0.0, 0.0, 0.0, 0.0, 0.0, 0.0, 0.0, 0.0, 0.0, 0.0, 0.0, 0.0, 0.0, 0.0, 0.0, 0.0, 0.0, 0.0, 0.0, 0.0, 0.0, 0.0, 0.0, 0.0, 0.0, 0.0, 0.0, 0.0, 0.0, 0.0, 0.0, 0.0, 0.0, 0.0, 0.0, 0.0, 0.0, 0.0, 0.0, 0.0, 0.0, 0.0, 0.0, 0.0, 0.0, 0.0, 0.0, 0.0, 0.0, 0.0, 0.0, 0.0, 0.0, 0.0, 0.0, 0.0, 0.0, 0.0, 0.0, 0.0, 0.0, 0.0, 0.0, 0.0, 0.0, 0.0, 0.0, 0.0, 0.0, 0.0, 0.0, 0.0, 0.0, 0.0, 0.0, 0.0, 0.0, 0.0, 0.0, 0.0, 0.0, 0.0, 0.0, 0.0, 0.0, 0.0, 0.0, 0.0, 0.0, 0.0, 0.0, 0.0, 0.0, 0.0, 0.0, 0.0, 0.0, 0.0, 0.0, 0.0, 0.0, 0.0, 0.0, 0.0, 0.0, 0.0, 0.0, 0.0, 0.0, 0.0, 0.0, 0.0, 0.0, 0.0, 0.0, 0.0, 0.0, 0.0, 0.0, 0.0, 0.0, 0.0, 0.0, 0.0, 0.0, 0.0, 0.0, 0.0, 0.0, 0.0, 0.0, 0.0, 0.0, 0.0, 0.0, 0.0, 0.0, 0.0, 0.0, 0.0, 0.0, 0.0, 0.0, 0.0, 0.0, 0.0, 0.0, 0.0, 0.0, 0.0, 0.0, 0.0, 0.0, 0.0, 0.0, 0.0, 0.0, 0.0, 0.0, 0.0, 0.0, 0.0, 0.0, 0.0, 0.0, 0.0, 0.0, 0.0, 0.0, 0.0, 0.0, 0.0, 0.0, 0.0, 0.0, 0.0, 0.0, 0.0, 0.0, 0.0, 0.0, 0.0, 0.0, 0.0, 0.0, 0.0, 0.0, 0.0, 0.0, 0.0, 0.0, 0.0, 0.0, 0.0, 0.0, 0.0, 0.0, 0.0, 0.0, 0.0, 0.0, 0.0, 0.0, 0.0, 0.0, 0.0, 0.0, 0.0, 0.0, 0.0, 0.0, 0.0, 0.0, 0.0, 0.0, 0.0, 0.0, 0.0, 0.0, 0.0, 0.0, 0.0, 0.0, 0.0, 0.0, 0.0, 0.0, 0.0, 0.0, 0.0, 0.0, 0.0, 0.0, 0.0, 0.0, 0.0, 0.0, 0.0, 0.0, 0.0, 0.0, 0.0, 0.0, 0.0, 0.0, 0.0, 0.0, 0.0, 0.0, 0.0, 0.0, 0.0, 0.0, 0.0, 0.0, 0.0, 0.0, 0.0, 0.0, 0.0, 0.0, 0.0, 0.0, 0.0, 0.0, 0.0, 0.0, 0.0, 0.0, 0.0, 0.0, 0.0, 0.0, 0.0, 0.0, 0.0, 0.0, 0.0, 0.0, 0.0, 0.0, 0.0, 0.0, 0.0, 0.0, 0.0, 0.0, 0.0, 0.0, 0.0, 0.0, 0.0, 0.0, 0.0, 0.0, 0.0, 0.0, 0.0, 0.0, 0.0, 0.0, 0.0, 0.0, 0.0, 0.0, 0.0, 0.0, 0.0, 0.0, 0.0, 0.0, 0.0, 0.0, 0.0, 0.0, 0.0, 0.0, 0.0, 0.0, 0.0, 0.0, 0.0, 0.0, 0.0, 0.0, 0.0, 0.0, 0.0, 0.0, 0.0, 0.0, 0.0, 0.0, 0.0, 0.0, 0.0, 0.0, 0.0, 0.0, 0.0, 0.0, 0.0, 0.0, 0.0, 0.0, 0.0, 0.0, 0.0, 0.0, 0.0, 0.0, 0.0, 0.0, 0.0, 0.0, 0.0, 0.0, 0.0, 0.0, 0.0, 0.0, 0.0, 0.0, 0.0, 0.0, 0.0, 0.0, 0.0, 0.0, 0.0, 0.0, 0.0, 0.0, 0.0, 0.0, 0.0, 0.0, 0.0, 0.0, 0.0, 0.0, 0.0, 0.0, 0.0, 0.0, 0.0, 0.0, 0.0, 0.0, 0.0, 0.0, 0.0, 0.0, 0.0, 0.0, 0.0, 0.0, 0.0, 0.0, 0.0, 0.0, 0.0, 0.0, 0.0, 0.0, 0.0, 0.0, 0.0, 0.0, 0.0, 0.0, 0.0, 0.0, 0.0, 0.0, 0.0, 0.0, 0.0, 0.0, 0.0, 0.0, 0.0, 0.0, 0.0, 0.0, 0.0, 0.0, 0.0, 0.0, 0.0, 0.0, 0.0, 0.0, 0.0, 0.0, 0.0, 0.0, 0.0, 0.0, 0.0, 0.0, 0.0, 0.0, 0.0, 0.0, 0.0, 0.0, 0.0, 0.0, 0.0, 0.0, 0.0, 0.0, 0.0, 0.0, 0.0, 0.0, 0.0, 0.0, 0.0, 0.0, 0.0, 0.0, 0.0, 0.0, 0.0, 0.0, 0.0, 0.0, 0.0, 0.0, 0.0, 0.0, 0.0, 0.0, 0.0, 0.0, 0.0, 0.0, 0.0, 0.0, 0.0, 0.0, 0.0, 0.0, 0.0, 0.0, 0.0, 0.0, 0.0, 0.0, 0.0, 0.0, 0.0, 0.0, 0.0, 0.0, 0.0, 0.0, 0.0, 0.0, 0.0, 0.0, 0.0, 0.0, 0.0, 0.0, 0.0, 0.0, 0.0, 0.0, 0.0, 0.0, 0.0, 0.0, 0.0, 0.0, 0.0, 0.0, 0.0, 0.0, 0.0, 0.0, 0.0, 0.0, 0.0, 0.0, 0.0, 0.0, 0.0, 0.0, 0.0, 0.0, 0.0, 0.0, 0.0, 0.0, 0.0, 0.0, 0.0, 0.0, 0.0, 0.0, 0.0, 0.0, 0.0, 0.0, 0.0, 0.0, 0.0, 0.0, 0.0, 0.0, 0.0, 0.0, 0.0, 0.0, 0.0, 0.0, 0.0, 0.0, 0.0, 0.0, 0.0, 0.0, 0.0, 0.0, 0.0, 0.0, 0.0, 0.0, 0.0, 0.0, 0.0, 0.0, 0.0, 0.0, 0.0, 0.0, 0.0, 0.0, 0.0, 0.0, 0.0, 0.0, 0.0, 0.0, 0.0, 0.0, 0.0, 0.0, 0.0, 0.0, 0.0, 0.0, 0.0, 0.0, 0.0, 0.0, 0.0, 0.0, 0.0, 0.0, 0.0, 0.0, 0.0, 0.0, 0.0, 0.0, 0.0, 0.0, 0.0, 0.0, 0.0, 0.0, 0.0, 0.0, 0.0, 0.0, 0.0, 0.0, 0.0, 0.0, 0.0, 0.0, 0.0, 0.0, 0.0, 0.0, 0.0, 0.0, 0.0, 0.0, 0.0, 0.0, 0.0, 0.0, 0.0, 0.0, 0.0, 0.0, 0.0, 0.0, 0.0, 0.0, 0.0, 0.0, 0.0, 0.0, 0.0, 0.0, 0.0, 0.0, 0.0, 0.0, 0.0, 0.0, 0.0, 0.0, 0.0, 0.0, 0.0, 0.0, 0.0, 0.0, 0.0, 0.0, 0.0, 0.0, 0.0, 0.0, 0.0, 0.0, 0.0, 0.0, 0.0, 0.0, 0.0, 0.0, 0.0, 0.0, 0.0, 0.0, 0.0, 0.0, 0.0, 0.0, 0.0, 0.0, 0.0, 0.0, 0.0, 0.0, 0.0, 0.0, 0.0, 0.0, 0.0, 0.0, 0.0, 0.0, 0.0, 0.0, 0.0, 0.0, 0.0, 0.0, 0.0, 0.0, 0.0, 0.0, 0.0, 0.0, 0.0, 0.0, 0.0, 0.0, 0.0, 0.0, 0.0, 0.0, 0.0, 0.0, 0.0, 0.0, 0.0, 0.0, 0.0, 0.0, 0.0, 0.0, 0.0, 0.0, 0.0, 0.0, 0.0, 0.0, 0.0, 0.0, 0.0, 0.0, 0.0, 0.0, 0.0, 0.0, 0.0, 0.0, 0.0, 0.0, 0.0, 0.0, 0.0, 0.0, 0.0, 0.0, 0.0, 0.0, 0.0, 0.0, 0.0, 0.0, 0.0, 0.0, 0.0, 0.0, 0.0, 0.0, 0.0, 0.0, 0.0, 0.0, 0.0, 0.0, 0.0, 0.0, 0.0, 0.0, 0.0, 0.0, 0.0, 0.0, 0.0, 0.0, 0.0, 0.0, 0.0, 0.0, 0.0, 0.0, 0.0, 0.0, 0.0, 0.0, 0.0, 0.0, 0.0, 0.0, 0.0, 0.0, 0.0, 0.0, 0.0, 0.0, 0.0, 0.0, 0.0, 0.0, 0.0, 0.0, 0.0, 0.0, 0.0, 0.0, 0.0, 0.0, 0.0, 0.0, 0.0, 0.0, 0.0, 0.0, 0.0, 0.0, 0.0, 0.0, 0.0, 0.0, 0.0, 0.0, 0.0, 0.0, 0.0, 0.0, 0.0, 0.0, 0.0, 0.0, 0.0, 0.0, 0.0, 0.0, 0.0, 0.0, 0.0, 0.0, 0.0, 0.0, 0.0, 0.0, 0.0, 0.0, 0.0, 0.0, 0.0, 0.0, 0.0, 0.0, 0.0, 0.0, 0.0, 0.0, 0.0, 0.0, 0.0, 0.0, 0.0, 0.0, 0.0, 0.0, 0.0, 0.0, 0.0, 0.0, 0.0, 0.0, 0.0, 0.0, 0.0, 0.0, 0.0, 0.0, 0.0, 0.0, 0.0, 0.0, 0.0, 0.0, 0.0, 0.0, 0.0, 0.0, 0.0, 0.0, 0.0, 0.0, 0.0, 0.0, 0.0, 0.0, 0.0, 0.0, 0.0, 0.0, 0.0, 0.0, 0.0, 0.0, 0.0, 0.0, 0.0, 0.0, 0.0, 0.0, 0.0, 0.0, 0.0, 0.0, 0.0, 0.0, 0.0, 0.0, 0.0, 0.0, 0.0, 0.0, 0.0, 0.0, 0.0, 0.0, 0.0, 0.0, 0.0, 0.0, 0.0, 0.0, 0.0, 0.0, 0.0, 0.0, 0.0, 0.0, 0.0, 0.0, 0.0, 0.0, 0.0, 0.0, 0.0, 0.0, 0.0, 0.0, 0.0, 0.0, 0.0, 0.0, 0.0, 0.0, 0.0, 0.0, 0.0, 0.0, 0.0, 0.0, 0.0, 0.0, 0.0, 0.0, 0.0, 0.0, 0.0, 0.0, 0.0, 0.0, 0.0, 0.0, 0.0, 0.0, 0.0, 0.0, 0.0, 0.0, 0.0, 0.0, 0.0, 0.0, 0.0, 0.0, 0.0, 0.0, 0.0, 0.0, 0.0, 0.0, 0.0, 0.0, 0.0, 0.0, 0.0, 0.0, 0.0, 0.0, 0.0, 0.0, 0.0, 0.0, 0.0, 0.0, 0.0, 0.0, 0.0, 0.0, 0.0, 0.0, 0.0, 0.0, 0.0, 0.0, 0.0, 0.0, 0.0, 0.0, 0.0, 0.0, 0.0, 0.0, 0.0, 0.0, 0.0, 0.0, 0.0, 0.0, 0.0, 0.0, 0.0, 0.0, 0.0, 0.0, 0.0, 0.0, 0.0, 0.0, 0.0, 0.0, 0.0, 0.0, 0.0, 0.0, 0.0, 0.0, 0.0, 0.0, 0.0, 0.0, 0.0, 0.0, 0.0, 0.0, 0.0, 0.0, 0.0, 0.0, 0.0, 0.0, 0.0, 0.0, 0.0, 0.0, 0.0, 0.0, 0.0, 0.0, 0.0, 0.0, 0.0, 0.0, 0.0, 0.0, 0.0, 0.0, 0.0, 0.0, 0.0, 0.0, 0.0, 0.0, 0.0, 0.0, 0.0, 0.0, 0.0, 0.0, 0.0, 0.0, 0.0, 0.0, 0.0, 0.0, 0.0, 0.0, 0.0, 0.0, 0.0, 0.0, 0.0, 0.0, 0.0, 0.0, 0.0, 0.0, 0.0, 0.0, 0.0, 0.0, 0.0, 0.0, 0.0, 0.0, 0.0, 0.0, 0.0, 0.0, 0.0, 0.0, 0.0, 0.0, 0.0, 0.0, 0.0, 0.0, 0.0, 0.0, 0.0, 0.0, 0.0, 0.0, 0.0, 0.0, 0.0, 0.0, 0.0, 0.0, 0.0, 0.0, 0.0, 0.0, 0.0, 0.0, 0.0, 0.0, 0.0, 0.0, 0.0, 0.0, 0.0, 0.0, 0.0, 0.0, 0.0, 0.0, 0.0, 0.0, 0.0, 0.0, 0.0, 0.0, 0.0, 0.0, 0.0, 0.0, 0.0, 0.0, 0.0, 0.0, 0.0, 0.0, 0.0, 0.0, 0.0, 0.0, 0.0, 0.0, 0.0, 0.0, 0.0, 0.0, 0.0, 0.0, 0.0, 0.0, 0.0, 0.0, 0.0, 0.0, 0.0, 0.0, 0.0, 0.0, 0.0, 0.0, 0.0, 0.0, 0.0, 0.0, 0.0, 0.0, 0.0, 0.0, 0.0, 0.0, 0.0, 0.0, 0.0, 0.0, 0.0, 0.0, 0.0, 0.0, 0.0, 0.0, 0.0, 0.0, 0.0, 0.0, 0.0, 0.0, 0.0, 0.0, 0.0, 0.0, 0.0, 0.0, 0.0, 0.0, 0.0, 0.0, 0.0, 0.0, 0.0, 0.0, 0.0, 0.0, 0.0, 0.0, 0.0, 0.0, 0.0, 0.0, 0.0, 0.0, 0.0, 0.0, 0.0, 0.0, 0.0, 0.0, 0.0, 0.0, 0.0, 0.0, 0.0, 0.0, 0.0, 0.0, 0.0, 0.0, 0.0, 0.0, 0.0, 0.0, 0.0, 0.0, 0.0, 0.0, 0.0, 0.0, 0.0, 0.0, 0.0, 0.0, 0.0, 0.0, 0.0, 0.0, 0.0, 0.0, 0.0, 0.0, 0.0, 0.0, 0.0, 0.0, 0.0, 0.0, 0.0, 0.0, 0.0, 0.0, 0.0, 0.0, 0.0, 0.0, 0.0, 0.0, 0.0, 0.0, 0.0, 0.0, 0.0, 0.0, 0.0, 0.0, 0.0, 0.0, 0.0, 0.0, 0.0, 0.0, 0.0, 0.0, 0.0, 0.0, 0.0, 0.0, 0.0, 0.0, 0.0, 0.0, 0.0, 0.0, 0.0, 0.0, 0.0, 0.0, 0.0, 0.0, 0.0, 0.0, 0.0, 0.0, 0.0, 0.0, 0.0, 0.0, 0.0, 0.0, 0.0, 0.0, 0.0, 0.0, 0.0, 0.0, 0.0, 0.0, 0.0, 0.0, 0.0, 0.0, 0.0, 0.0, 0.0, 0.0, 0.0, 0.0, 0.0, 0.0, 0.0, 0.0, 0.0, 0.0, 0.0, 0.0, 0.0, 0.0, 0.0, 0.0, 0.0, 0.0, 0.0, 0.0, 0.0, 0.0, 0.0, 0.0, 0.0, 0.0, 0.0, 0.0, 0.0, 0.0, 0.0, 0.0, 0.0, 0.0, 0.0, 0.0, 0.0, 0.0, 0.0, 0.0, 0.0, 0.0, 0.0, 0.0, 0.0, 0.0, 0.0, 0.0, 0.0, 0.0, 0.0, 0.0, 0.0, 0.0, 0.0, 0.0, 0.0, 0.0, 0.0, 0.0, 0.0, 0.0, 0.0, 0.0, 0.0, 0.0, 0.0, 0.0, 0.0, 0.0, 0.0, 0.0, 0.0, 0.0, 0.0, 0.0, 0.0, 0.0, 0.0, 0.0, 0.0, 0.0, 0.0, 0.0, 0.0, 0.0, 0.0, 0.0, 0.0, 0.0, 0.0, 0.0, 0.0, 0.0, 0.0, 0.0, 0.0, 0.0, 0.0, 0.0, 0.0, 0.0, 0.0, 0.0, 0.0, 0.0, 0.0, 0.0, 0.0, 0.0, 0.0, 0.0, 0.0, 0.0, 0.0, 0.0, 0.0, 0.0, 0.0, 0.0, 0.0, 0.0, 0.0, 0.0, 0.0, 0.0, 0.0, 0.0, 0.0, 0.0, 0.0, 0.0, 0.0, 0.0, 0.0, 0.0, 0.0, 0.0, 0.0, 0.0, 0.0, 0.0, 0.0, 0.0, 0.0, 0.0, 0.0, 0.0, 0.0, 0.0, 0.0, 0.0, 0.0, 0.0, 0.0, 0.0, 0.0, 0.0, 0.0, 0.0, 0.0, 0.0, 0.0, 0.0, 0.0, 0.0, 0.0, 0.0, 0.0, 0.0, 0.0, 0.0, 0.0, 0.0, 0.0, 0.0, 0.0, 0.0, 0.0, 0.0, 0.0, 0.0, 0.0, 0.0, 0.0, 0.0, 0.0, 0.0, 0.0, 0.0, 0.0, 0.0, 0.0, 0.0, 0.0, 0.0, 0.0, 0.0, 0.0, 0.0, 0.0, 0.0, 0.0, 0.0, 0.0, 0.0, 0.0, 0.0, 0.0, 0.0, 0.0, 0.0, 0.0, 0.0, 0.0, 0.0, 0.0, 0.0, 0.0, 0.0, 0.0, 0.0, 0.0, 0.0, 0.0, 0.0, 0.0, 0.0, 0.0, 0.0, 0.0, 0.0, 0.0, 0.0, 0.0, 0.0, 0.0, 0.0, 0.0, 0.0, 0.0, 0.0, 0.0, 0.0, 0.0, 0.0, 0.0, 0.0, 0.0, 0.0, 0.0, 0.0, 0.0, 0.0, 0.0, 0.0, 0.0, 0.0, 0.0, 0.0, 0.0, 0.0, 0.0, 0.0, 0.0, 0.0, 0.0, 0.0, 0.0, 0.0, 0.0, 0.0, 0.0, 0.0, 0.0, 0.0, 0.0, 0.0, 0.0, 0.0, 0.0, 0.0, 0.0, 0.0, 0.0, 0.0, 0.0, 0.0, 0.0, 0.0, 0.0, 0.0, 0.0, 0.0, 0.0, 0.0, 0.0, 0.0, 0.0, 0.0, 0.0, 0.0, 0.0, 0.0, 0.0, 0.0, 0.0, 0.0, 0.0, 0.0, 0.0, 0.0, 0.0, 0.0, 0.0, 0.0, 0.0, 0.0, 0.0, 0.0, 0.0, 0.0, 0.0, 0.0, 0.0, 0.0, 0.0, 0.0, 0.0, 0.0, 0.0, 0.0, 0.0, 0.0, 0.0, 0.0, 0.0, 0.0, 0.0, 0.0, 0.0, 0.0, 0.0, 0.0, 0.0, 0.0, 0.0, 0.0, 0.0, 0.0, 0.0, 0.0, 0.0, 0.0, 0.0, 0.0, 0.0, 0.0, 0.0, 0.0, 0.0, 0.0, 0.0, 0.0, 0.0, 0.0, 0.0, 0.0, 0.0, 0.0, 0.0, 0.0, 0.0, 0.0, 0.0, 0.0, 0.0, 0.0, 0.0, 0.0, 0.0, 0.0, 0.0, 0.0, 0.0, 0.0, 0.0, 0.0, 0.0, 0.0, 0.0, 0.0, 0.0, 0.0, 0.0, 0.0, 0.0, 0.0, 0.0, 0.0, 0.0, 0.0, 0.0, 0.0, 0.0, 0.0, 0.0, 0.0, 0.0, 0.0, 0.0, 0.0, 0.0, 0.0, 0.0, 0.0, 0.0, 0.0, 0.0, 0.0, 0.0, 0.0, 0.0, 0.0, 0.0, 0.0, 0.0, 0.0, 0.0, 0.0, 0.0, 0.0, 0.0, 0.0, 0.0, 0.0, 0.0, 0.0, 0.0, 0.0, 0.0, 0.0, 0.0, 0.0, 0.0, 0.0, 0.0, 0.0, 0.0, 0.0, 0.0, 0.0, 0.0, 0.0, 0.0, 0.0, 0.0, 0.0, 0.0, 0.0, 0.0, 0.0, 0.0, 0.0, 0.0, 0.0, 0.0, 0.0, 0.0, 0.0, 0.0, 0.0, 0.0, 0.0, 0.0, 0.0, 0.0, 0.0, 0.0, 0.0, 0.0, 0.0, 0.0, 0.0, 0.0, 0.0, 0.0, 0.0, 0.0, 0.0, 0.0, 0.0, 0.0, 0.0, 0.0, 0.0, 0.0, 0.0, 0.0, 0.0, 0.0, 0.0, 0.0, 0.0, 0.0, 0.0, 0.0, 0.0, 0.0, 0.0, 0.0, 0.0, 0.0, 0.0, 0.0, 0.0, 0.0, 0.0, 0.0, 0.0, 0.0, 0.0, 0.0, 0.0, 0.0, 0.0, 0.0, 0.0, 0.0, 0.0, 0.0, 0.0, 0.0, 0.0, 0.0, 0.0, 0.0, 0.0, 0.0, 0.0, 0.0, 0.0, 0.0, 0.0, 0.0, 0.0, 0.0, 0.0, 0.0, 0.0, 0.0, 0.0, 0.0, 0.0, 0.0, 0.0, 0.0, 0.0, 0.0, 0.0, 0.0, 0.0, 0.0, 0.0, 0.0, 0.0, 0.0, 0.0, 0.0, 0.0, 0.0, 0.0, 0.0, 0.0, 0.0, 0.0, 0.0, 0.0, 0.0, 0.0, 0.0, 0.0, 0.0, 0.0, 0.0, 0.0, 0.0, 0.0, 0.0, 0.0, 0.0, 0.0, 0.0, 0.0, 0.0, 0.0, 0.0, 0.0, 0.0, 0.0, 0.0, 0.0, 0.0, 0.0, 0.0, 0.0, 0.0, 0.0, 0.0, 0.0, 0.0, 0.0, 0.0, 0.0, 0.0, 0.0, 0.0, 0.0, 0.0, 0.0, 0.0, 0.0, 0.0, 0.0, 0.0, 0.0, 0.0, 0.0, 0.0, 0.0, 0.0, 0.0, 0.0, 0.0, 0.0, 0.0, 0.0, 0.0, 0.0, 0.0, 0.0, 0.0, 0.0, 0.0, 0.0, 0.0, 0.0, 0.0, 0.0, 0.0, 0.0, 0.0, 0.0, 0.0, 0.0, 0.0, 0.0, 0.0, 0.0, 0.0, 0.0, 0.0, 0.0, 0.0, 0.0, 0.0, 0.0, 0.0, 0.0, 0.0, 0.0, 0.0, 0.0, 0.0, 0.0, 0.0, 0.0, 0.0, 0.0, 0.0, 0.0, 0.0, 0.0, 0.0, 0.0, 0.0, 0.0, 0.0, 0.0, 0.0, 0.0, 0.0, 0.0, 0.0, 0.0, 0.0, 0.0, 0.0, 0.0, 0.0, 0.0, 0.0, 0.0, 0.0, 0.0, 0.0, 0.0, 0.0, 0.0, 0.0, 0.0, 0.0, 0.0, 0.0, 0.0, 0.0, 0.0, 0.0, 0.0, 0.0, 0.0, 0.0, 0.0, 0.0, 0.0, 0.0, 0.0, 0.0, 0.0, 0.0, 0.0, 0.0, 0.0, 0.0, 0.0, 0.0, 0.0, 0.0, 0.0, 0.0, 0.0, 0.0, 0.0, 0.0, 0.0, 0.0, 0.0, 0.0, 0.0, 0.0, 0.0, 0.0, 0.0, 0.0, 0.0, 0.0, 0.0, 0.0, 0.0, 0.0, 0.0, 0.0, 0.0, 0.0, 0.0, 0.0, 0.0, 0.0, 0.0, 0.0, 0.0, 0.0, 0.0, 0.0, 0.0, 0.0, 0.0, 0.0, 0.0, 0.0, 0.0, 0.0, 0.0, 0.0, 0.0, 0.0, 0.0, 0.0, 0.0, 0.0, 0.0, 0.0, 0.0, 0.0, 0.0, 0.0, 0.0, 0.0, 0.0, 0.0, 0.0, 0.0, 0.0, 0.0, 0.0, 0.0, 0.0, 0.0, 0.0, 0.0, 0.0, 0.0, 0.0, 0.0, 0.0, 0.0, 0.0, 0.0, 0.0, 0.0, 0.0, 0.0, 0.0, 0.0, 0.0, 0.0, 0.0, 0.0, 0.0, 0.0, 0.0, 0.0, 0.0, 0.0, 0.0, 0.0, 0.0, 0.0, 0.0, 0.0, 0.0, 0.0, 0.0, 0.0, 0.0, 0.0, 0.0, 0.0, 0.0, 0.0, 0.0, 0.0, 0.0, 0.0, 0.0, 0.0, 0.0, 0.0, 0.0, 0.0, 0.0, 0.0, 0.0, 0.0, 0.0, 0.0, 0.0, 0.0, 0.0, 0.0, 0.0, 0.0, 0.0, 0.0, 0.0, 0.0, 0.0, 0.0, 0.0, 0.0, 0.0, 0.0, 0.0, 0.0, 0.0, 0.0, 0.0, 0.0, 0.0, 0.0, 0.0, 0.0, 0.0, 0.0, 0.0, 0.0, 0.0, 0.0, 0.0, 0.0, 0.0, 0.0, 0.0, 0.0, 0.0, 0.0, 0.0, 0.0, 0.0, 0.0, 0.0, 0.0, 0.0, 0.0, 0.0, 0.0, 0.0, 0.0, 0.0, 0.0, 0.0, 0.0, 0.0, 0.0, 0.0, 0.0, 0.0, 0.0, 0.0, 0.0, 0.0, 0.0, 0.0, 0.0, 0.0, 0.0, 0.0, 0.0, 0.0, 0.0, 0.0, 0.0, 0.0, 0.0, 0.0, 0.0, 0.0, 0.0, 0.0, 0.0, 0.0, 0.0, 0.0, 0.0, 0.0, 0.0, 0.0, 0.0, 0.0, 0.0, 0.0, 0.0, 0.0, 0.0, 0.0, 0.0, 0.0, 0.0, 0.0, 0.0, 0.0, 0.0, 0.0, 0.0, 0.0, 0.0, 0.0, 0.0, 0.0, 0.0, 0.0, 0.0, 0.0, 0.0, 0.0, 0.0, 0.0, 0.0, 0.0, 0.0, 0.0, 0.0, 0.0, 0.0, 0.0, 0.0, 0.0, 0.0, 0.0, 0.0, 0.0, 0.0, 0.0, 0.0, 0.0, 0.0, 0.0, 0.0, 0.0, 0.0, 0.0, 0.0, 0.0, 0.0, 0.0, 0.0, 0.0, 0.0, 0.0, 0.0, 0.0, 0.0, 0.0, 0.0, 0.0, 0.0, 0.0, 0.0, 0.0, 0.0, 0.0, 0.0, 0.0, 0.0, 0.0, 0.0, 0.0, 0.0, 0.0, 0.0, 0.0, 0.0, 0.0, 0.0, 0.0, 0.0, 0.0, 0.0, 0.0, 0.0, 0.0, 0.0, 0.0, 0.0, 0.0, 0.0, 0.0, 0.0, 0.0, 0.0, 0.0, 0.0, 0.0, 0.0, 0.0, 0.0, 0.0, 0.0, 0.0, 0.0, 0.0, 0.0, 0.0, 0.0, 0.0, 0.0, 0.0, 0.0, 0.0, 0.0, 0.0, 0.0, 0.0, 0.0, 0.0, 0.0, 0.0, 0.0, 0.0, 0.0, 0.0, 0.0, 0.0, 0.0, 0.0, 0.0, 0.0, 0.0, 0.0, 0.0, 0.0, 0.0, 0.0, 0.0, 0.0, 0.0, 0.0, 0.0, 0.0, 0.0, 0.0, 0.0, 0.0, 0.0, 0.0, 0.0, 0.0, 0.0, 0.0, 0.0, 0.0, 0.0, 0.0, 0.0, 0.0, 0.0, 0.0, 0.0, 0.0, 0.0, 0.0, 0.0, 0.0, 0.0, 0.0, 0.0, 0.0, 0.0, 0.0, 0.0, 0.0, 0.0, 0.0, 0.0, 0.0, 0.0, 0.0, 0.0, 0.0, 0.0, 0.0, 0.0, 0.0, 0.0, 0.0, 0.0, 0.0, 0.0, 0.0, 0.0, 0.0, 0.0, 0.0, 0.0, 0.0, 0.0, 0.0, 0.0, 0.0, 0.0, 0.0, 0.0, 0.0, 0.0, 0.0, 0.0, 0.0, 0.0, 0.0, 0.0, 0.0, 0.0, 0.0, 0.0, 0.0, 0.0, 0.0, 0.0, 0.0, 0.0, 0.0, 0.0, 0.0, 0.0, 0.0, 0.0, 0.0, 0.0, 0.0, 0.0, 0.0, 0.0, 0.0, 0.0, 0.0, 0.0, 0.0, 0.0, 0.0, 0.0, 0.0, 0.0, 0.0, 0.0, 0.0, 0.0, 0.0, 0.0, 0.0, 0.0, 0.0, 0.0, 0.0, 0.0, 0.0, 0.0, 0.0, 0.0, 0.0, 0.0, 0.0, 0.0, 0.0, 0.0, 0.0, 0.0, 0.0, 0.0, 0.0, 0.0, 0.0, 0.0, 0.0, 0.0, 0.0, 0.0, 0.0, 0.0, 0.0, 0.0, 0.0, 0.0, 0.0, 0.0, 0.0, 0.0, 0.0, 0.0, 0.0, 0.0, 0.0, 0.0, 0.0, 0.0, 0.0, 0.0, 0.0, 0.0, 0.0, 0.0, 0.0, 0.0, 0.0, 0.0, 0.0, 0.0, 0.0, 0.0, 0.0, 0.0, 0.0, 0.0, 0.0, 0.0, 0.0, 0.0, 0.0, 0.0, 0.0, 0.0, 0.0, 0.0, 0.0, 0.0, 0.0, 0.0, 0.0, 0.0, 0.0, 0.0, 0.0, 0.0, 0.0, 0.0, 0.0, 0.0, 0.0, 0.0, 0.0, 0.0, 0.0, 0.0, 0.0, 0.0, 0.0, 0.0, 0.0, 0.0, 0.0, 0.0, 0.0, 0.0, 0.0, 0.0, 0.0, 0.0, 0.0, 0.0, 0.0, 0.0, 0.0, 0.0, 0.0, 0.0, 0.0, 0.0, 0.0, 0.0, 0.0, 0.0, 0.0, 0.0, 0.0, 0.0, 0.0, 0.0, 0.0, 0.0, 0.0, 0.0, 0.0, 0.0, 0.0, 0.0, 0.0, 0.0, 0.0, 0.0, 0.0, 0.0, 0.0, 0.0, 0.0, 0.0, 0.0, 0.0, 0.0, 0.0, 0.0, 0.0, 0.0, 0.0, 0.0, 0.0, 0.0, 0.0, 0.0, 0.0, 0.0, 0.0, 0.0, 0.0, 0.0, 0.0, 0.0, 0.0, 0.0, 0.0, 0.0, 0.0, 0.0, 0.0, 0.0, 0.0, 0.0, 0.0, 0.0, 0.0, 0.0, 0.0, 0.0, 0.0, 0.0, 0.0, 0.0, 0.0, 0.0, 0.0, 0.0, 0.0, 0.0, 0.0, 0.0, 0.0, 0.0, 0.0, 0.0, 0.0, 0.0, 0.0, 0.0, 0.0, 0.0, 0.0, 0.0, 0.0, 0.0, 0.0, 0.0, 0.0, 0.0, 0.0, 0.0, 0.0, 0.0, 0.0, 0.0, 0.0, 0.0, 0.0, 0.0, 0.0, 0.0, 0.0, 0.0, 0.0, 0.0, 0.0, 0.0, 0.0, 0.0, 0.0, 0.0, 0.0, 0.0, 0.0, 0.0, 0.0, 0.0, 0.0, 0.0, 0.0, 0.0, 0.0, 0.0, 0.0, 0.0, 0.0, 0.0, 0.0, 0.0, 0.0, 0.0, 0.0, 0.0, 0.0, 0.0, 0.0, 0.0, 0.0, 0.0, 0.0, 0.0, 0.0, 0.0, 0.0, 0.0, 0.0, 0.0, 0.0, 0.0, 0.0, 0.0, 0.0, 0.0, 0.0, 0.0, 0.0, 0.0, 0.0, 0.0, 0.0, 0.0, 0.0, 0.0, 0.0, 0.0, 0.0, 0.0, 0.0, 0.0, 0.0, 0.0, 0.0, 0.0, 0.0, 0.0, 0.0, 0.0, 0.0, 0.0, 0.0, 0.0, 0.0, 0.0, 0.0, 0.0, 0.0, 0.0, 0.0, 0.0, 0.0, 0.0, 0.0, 0.0, 0.0, 0.0, 0.0, 0.0, 0.0, 0.0, 0.0, 0.0, 0.0, 0.0, 0.0, 0.0, 0.0, 0.0, 0.0, 0.0, 0.0, 0.0, 0.0, 0.0, 0.0, 0.0, 0.0, 0.0, 0.0, 0.0, 0.0, 0.0, 0.0, 0.0, 0.0, 0.0, 0.0, 0.0, 0.0, 0.0, 0.0, 0.0, 0.0, 0.0, 0.0, 0.0, 0.0, 0.0, 0.0, 0.0, 0.0, 0.0, 0.0, 0.0, 0.0, 0.0, 0.0, 0.0, 0.0, 0.0, 0.0, 0.0, 0.0, 0.0, 0.0, 0.0, 0.0, 0.0, 0.0, 0.0, 0.0, 0.0, 0.0, 0.0, 0.0, 0.0, 0.0, 0.0, 0.0, 0.0, 0.0, 0.0, 0.0, 0.0, 0.0, 0.0, 0.0, 0.0, 0.0, 0.0, 0.0, 0.0, 0.0, 0.0, 0.0, 0.0, 0.0, 0.0, 0.0, 0.0, 0.0, 0.0, 0.0, 0.0, 0.0, 0.0, 0.0, 0.0, 0.0, 0.0, 0.0, 0.0, 0.0, 0.0, 0.0, 0.0, 0.0, 0.0, 0.0, 0.0, 0.0, 0.0, 0.0, 0.0, 0.0, 0.0, 0.0, 0.0, 0.0, 0.0, 0.0, 0.0, 0.0, 0.0, 0.0, 0.0, 0.0, 0.0, 0.0, 0.0, 0.0, 0.0, 0.0, 0.0, 0.0, 0.0, 0.0, 0.0, 0.0, 0.0, 0.0, 0.0, 0.0, 0.0, 0.0, 0.0, 0.0, 0.0, 0.0, 0.0, 0.0, 0.0, 0.0, 0.0, 0.0, 0.0, 0.0, 0.0, 0.0, 0.0, 0.0, 0.0, 0.0, 0.0, 0.0, 0.0, 0.0, 0.0, 0.0, 0.0, 0.0, 0.0, 0.0, 0.0, 0.0, 0.0, 0.0, 0.0, 0.0, 0.0, 0.0, 0.0, 0.0, 0.0, 0.0, 0.0, 0.0, 0.0, 0.0, 0.0, 0.0, 0.0, 0.0, 0.0, 0.0, 0.0, 0.0, 0.0, 0.0, 0.0, 0.0, 0.0, 0.0, 0.0, 0.0, 0.0, 0.0, 0.0, 0.0, 0.0, 0.0, 0.0, 0.0, 0.0, 0.0, 0.0, 0.0, 0.0, 0.0, 0.0, 0.0, 0.0, 0.0, 0.0, 0.0, 0.0, 0.0, 0.0, 0.0, 0.0, 0.0, 0.0, 0.0, 0.0, 0.0, 0.0, 0.0, 0.0, 0.0, 0.0, 0.0, 0.0, 0.0, 0.0, 0.0, 0.0, 0.0, 0.0, 0.0, 0.0, 0.0, 0.0, 0.0, 0.0, 0.0, 0.0, 0.0, 0.0, 0.0, 0.0, 0.0, 0.0, 0.0, 0.0, 0.0, 0.0, 0.0, 0.0, 0.0, 0.0, 0.0, 0.0, 0.0, 0.0, 0.0, 0.0, 0.0, 0.0, 0.0, 0.0, 0.0, 0.0, 0.0, 0.0, 0.0, 0.0, 0.0, 0.0, 0.0, 0.0, 0.0, 0.0, 0.0, 0.0, 0.0, 0.0, 0.0, 0.0, 0.0, 0.0, 0.0, 0.0, 0.0, 0.0, 0.0, 0.0, 0.0, 0.0, 0.0, 0.0, 0.0, 0.0, 0.0, 0.0, 0.0, 0.0, 0.0, 0.0, 0.0, 0.0, 0.0, 0.0, 0.0, 0.0, 0.0, 0.0, 0.0, 0.0, 0.0, 0.0, 0.0, 0.0, 0.0, 0.0, 0.0, 0.0, 0.0, 0.0, 0.0, 0.0, 0.0, 0.0, 0.0, 0.0, 0.0, 0.0, 0.0, 0.0, 0.0, 0.0, 0.0, 0.0, 0.0, 0.0, 0.0, 0.0, 0.0, 0.0, 0.0, 0.0, 0.0, 0.0, 0.0, 0.0, 0.0, 0.0, 0.0, 0.0, 0.0, 0.0, 0.0, 0.0, 0.0, 0.0, 0.0, 0.0, 0.0, 0.0, 0.0, 0.0, 0.0, 0.0, 0.0, 0.0, 0.0, 0.0, 0.0, 0.0, 0.0, 0.0, 0.0, 0.0, 0.0, 0.0, 0.0, 0.0, 0.0, 0.0, 0.0, 0.0, 0.0, 0.0, 0.0, 0.0, 0.0, 0.0, 0.0, 0.0, 0.0, 0.0, 0.0, 0.0, 0.0, 0.0, 0.0, 0.0, 0.0, 0.0, 0.0, 0.0, 0.0, 0.0, 0.0, 0.0, 0.0, 0.0, 0.0, 0.0, 0.0, 0.0, 0.0, 0.0, 0.0, 0.0, 0.0, 0.0, 0.0, 0.0, 0.0, 0.0, 0.0, 0.0, 0.0, 0.0, 0.0, 0.0, 0.0, 0.0, 0.0, 0.0, 0.0, 0.0, 0.0, 0.0, 0.0, 0.0, 0.0, 0.0, 0.0, 0.0, 0.0, 0.0, 0.0, 0.0, 0.0, 0.0, 0.0, 0.0, 0.0, 0.0, 0.0, 0.0, 0.0, 0.0, 0.0, 0.0, 0.0, 0.0, 0.0, 0.0, 0.0, 0.0, 0.0, 0.0, 0.0, 0.0, 0.0, 0.0, 0.0, 0.0, 0.0, 0.0, 0.0, 0.0, 0.0, 0.0, 0.0, 0.0, 0.0, 0.0, 0.0, 0.0, 0.0, 0.0, 0.0, 0.0, 0.0, 0.0, 0.0, 0.0, 0.0, 0.0, 0.0, 0.0, 0.0, 0.0, 0.0, 0.0, 0.0, 0.0, 0.0, 0.0, 0.0, 0.0, 0.0, 0.0, 0.0, 0.0, 0.0, 0.0, 0.0, 0.0, 0.0, 0.0, 0.0, 0.0, 0.0, 0.0, 0.0, 0.0, 0.0, 0.0, 0.0, 0.0, 0.0, 0.0, 0.0, 0.0, 0.0, 0.0, 0.0, 0.0, 0.0, 0.0, 0.0, 0.0, 0.0, 0.0, 0.0, 0.0, 0.0, 0.0, 0.0, 0.0, 0.0, 0.0, 0.0, 0.0, 0.0, 0.0, 0.0, 0.0, 0.0, 0.0, 0.0, 0.0, 0.0, 0.0, 0.0, 0.0, 0.0, 0.0, 0.0, 0.0, 0.0, 0.0, 0.0, 0.0, 0.0, 0.0, 0.0, 0.0, 0.0, 0.0, 0.0, 0.0, 0.0, 0.0, 0.0, 0.0, 0.0, 0.0, 0.0, 0.0, 0.0, 0.0, 0.0, 0.0, 0.0, 0.0, 0.0, 0.0, 0.0, 0.0, 0.0, 0.0, 0.0, 0.0, 0.0, 0.0, 0.0, 0.0, 0.0, 0.0, 0.0, 0.0, 0.0, 0.0, 0.0, 0.0, 0.0, 0.0, 0.0, 0.0, 0.0, 0.0, 0.0, 0.0, 0.0, 0.0, 0.0, 0.0, 0.0, 0.0, 0.0, 0.0, 0.0, 0.0, 0.0, 0.0, 0.0, 0.0, 0.0, 0.0, 0.0, 0.0, 0.0, 0.0, 0.0, 0.0, 0.0, 0.0, 0.0, 0.0, 0.0, 0.0, 0.0, 0.0, 0.0, 0.0, 0.0, 0.0, 0.0, 0.0, 0.0, 0.0, 0.0, 0.0, 0.0, 0.0, 0.0, 0.0, 0.0, 0.0, 0.0, 0.0, 0.0, 0.0, 0.0, 0.0, 0.0, 0.0, 0.0, 0.0, 0.0, 0.0, 0.0, 0.0, 0.0, 0.0, 0.0, 0.0, 0.0, 0.0, 0.0, 0.0, 0.0, 0.0, 0.0, 0.0, 0.0, 0.0, 0.0, 0.0, 0.0, 0.0])
me_plane_011.use_remesh_fix_poles = True
me_plane_011.use_remesh_preserve_attributes = False
me_plane_011.use_mirror_x = True
me_plane_011.update()
me_plane_001 = bpy.data.meshes.new('Plane.001')
me_plane_001.from_pydata([(50.18, -149.2, 0.1691), (-50.14, -149.2, 4.894), (49.5, -149.2, 6.171), (-50.87, -149.2, -0.5454), (-50.75, -149.2, 3.399), (49.6, -149.2, 2.759), (50.2, -149.2, 4.253), (-50.57, -149.2, 1.298), (-49.9, -149.2, 3.971), (49.31, -149.2, 1.165), (50.18, 0.0, 0.1691), (-50.14, 0.0, 4.894), (49.5, 0.0, 6.171), (-50.87, 0.0, -0.5454), (-50.75, 0.0, 3.399), (49.6, 0.0, 2.759), (50.2, 0.0, 4.253), (-50.57, 0.0, 1.298), (-49.9, 0.0, 3.971), (49.31, 0.0, 1.165), (50.12, -16.47, 4.547), (50.44, -33.22, 3.936), (50.85, -50.46, 4.403), (50.15, -66.38, 4.376), (50.23, -82.9, 4.311), (49.64, -99.74, 4.733), (50.11, -116.1, 4.515), (50.58, -132.8, 4.144), (49.6, -132.7, 2.774), (49.24, -116.5, 2.671), (49.96, -99.35, 2.115), (50.12, -82.4, 3.074), (49.54, -66.46, 2.5), (49.71, -49.43, 2.926), (49.66, -33.26, 2.654), (49.1, -16.67, 2.557), (-50.85, -15.71, -0.6079), (-50.92, -33.77, 0.03446), (-50.84, -49.86, -0.5515), (-51.33, -66.14, -0.4769), (-50.89, -82.88, -0.5572), (-51.02, -99.76, -1.025), (-50.88, -116.5, -0.8559), (-50.28, -132.3, 0.1528), (-50.04, -132.6, 1.171), (-50.25, -116.0, 0.6583), (-49.9, -99.78, 1.494), (-50.99, -82.56, 1.204), (-50.52, -66.14, 1.222), (-50.25, -49.24, 1.141), (-50.42, -32.82, 1.577), (-50.11, -16.02, 1.264), (-51.16, -16.92, 3.513), (-50.66, -32.76, 3.581), (-50.59, -50.42, 3.102), (-50.7, -66.34, 3.47), (-49.89, -82.51, 3.628), (-50.65, -99.42, 3.428), (-51.11, -116.4, 3.102), (-51.57, -133.0, 3.533), (-49.88, -132.3, 3.619), (-49.25, -116.8, 4.085), (-49.79, -99.7, 4.103), (-49.54, -82.58, 4.062), (-50.03, -66.4, 4.034), (-49.69, -48.89, 3.849), (-49.87, -32.99, 4.039), (-50.12, -16.57, 3.825), (-50.31, -132.7, 4.953), (-49.6, -115.8, 4.726), (-50.38, -99.45, 4.824), (-50.11, -82.44, 4.682), (-50.33, -66.67, 5.421), (-50.17, -49.75, 4.923), (-50.2, -33.15, 4.72), (-50.46, -16.85, 4.52), (50.75, -16.74, -0.07952), (50.85, -32.85, 0.3775), (50.06, -49.72, 0.2363), (49.89, -66.67, -0.3808), (50.25, -83.25, 0.3335), (50.29, -100.1, -0.1573), (50.28, -116.0, 0.1093), (50.05, -132.7, 0.03949), (49.19, -132.9, 0.9677), (49.32, -116.1, 1.128), (49.26, -99.44, 1.192), (49.74, -82.88, 1.946), (49.48, -66.32, 1.472), (49.42, -49.72, 1.507), (49.09, -33.06, 1.401), (49.87, -16.16, 1.264), (9.661, -99.65, -3.609), (49.13, -132.5, 6.009), (49.37, -116.8, 6.766), (49.82, -99.19, 6.9), (49.17, -82.58, 6.07), (49.38, -66.43, 5.985), (48.89, -49.8, 6.157), (48.88, -32.84, 5.824), (49.58, -16.63, 6.113), (20.36, -103.1, -0.9282), (20.89, -100.0, -1.244), (20.35, -98.95, -2.44), (17.98, -104.8, -3.242), (20.05, -102.8, 4.02), (9.405, -102.6, -4.338), (10.17, -104.2, -3.758), (20.97, -99.7, 4.006), (14.96, -105.9, -4.132), (20.2, -104.9, -2.95), (20.6, -102.5, -2.69), (12.32, -105.7, -3.928), (19.12, -99.72, 7.069), (16.65, -105.4, -3.671), (18.89, -102.1, 6.455), (10.49, -95.8, -4.075), (10.22, -96.93, -3.57), (13.95, -93.54, -4.041), (9.531, -100.2, -0.9696), (10.53, -96.62, -0.9402), (17.45, -93.29, -3.279), (20.41, -96.57, -2.31), (20.21, -95.33, -3.174), (17.95, -100.8, 8.708), (12.13, -94.06, -3.809), (17.5, -99.69, 8.616), (15.81, -93.72, -2.88), (10.09, -96.98, -1.737), (10.25, -99.92, -2.107), (20.58, -99.56, 0.02327), (19.96, -102.8, -0.07976), (20.83, -99.42, -2.642), (20.73, -101.8, -1.683), (18.24, -105.0, -2.256), (10.21, -102.3, -1.831), (10.6, -104.1, -2.103), (14.48, -105.8, -2.2), (19.66, -104.1, -2.246), (12.5, -105.4, -1.998), (17.26, -104.9, -1.505), (10.73, -95.49, -1.998), (14.73, -94.45, -2.695), (18.99, -104.5, 0.1317), (18.52, -94.27, -1.589), (20.51, -96.93, -1.604), (19.21, -95.24, -2.028), (9.629, -102.8, 0.5024), (12.37, -94.31, -1.776), (10.39, -99.78, 0.2882), (16.65, -94.33, -1.797), (18.15, -104.6, -0.4217), (10.55, -103.0, -1.608), (11.19, -104.0, -1.159), (9.514, -98.86, 3.422), (14.93, -106.2, -0.4829), (19.68, -103.9, -1.069), (12.07, -105.1, -0.9943), (16.66, -105.4, -1.075), (10.63, -95.82, -1.543), (14.42, -94.64, -1.373), (10.42, -96.44, 4.182), (18.41, -93.94, -1.189), (20.45, -96.84, -1.702), (20.31, -95.87, -0.8671), (12.44, -94.21, -1.139), (16.45, -93.55, -0.7839), (10.52, -96.31, -0.02564), (10.83, -103.7, -0.3184), (14.99, -106.3, -0.6834), (20.12, -103.7, 0.05102), (12.53, -105.8, 0.1023), (16.42, -105.7, 0.2811), (10.57, -94.66, -0.008457), (13.91, -93.93, -0.002554), (17.67, -93.4, 0.7196), (19.88, -97.13, 0.1219), (19.87, -95.04, 0.1901), (12.46, -94.9, -0.2887), (16.38, -93.71, 0.07942), (19.35, -104.8, 3.714), (9.841, -102.7, 3.514), (9.852, -104.6, 3.188), (14.13, -106.5, 3.618), (20.02, -103.8, 3.132), (12.95, -106.5, 3.598), (16.9, -106.0, 3.616), (10.77, -94.88, 3.575), (14.24, -93.77, 3.547), (17.68, -102.5, 6.938), (18.12, -93.31, 3.552), (20.29, -96.64, 3.338), (20.01, -94.96, 3.455), (11.63, -102.0, 7.15), (12.2, -94.64, 3.38), (11.22, -100.0, 6.96), (16.19, -93.68, 3.91), (9.993, -99.56, 4.388), (9.893, -103.0, 5.643), (18.8, -105.2, 5.694), (20.02, -102.4, 5.36), (20.98, -99.29, 5.133), (9.975, -96.92, 5.231), (10.61, -103.5, 5.089), (14.79, -106.0, 5.828), (19.64, -103.8, 5.33), (12.46, -105.3, 5.127), (16.37, -105.7, 4.927), (11.33, -95.67, 5.052), (15.1, -93.8, 5.509), (17.79, -93.9, 5.368), (19.87, -97.22, 4.751), (19.75, -95.9, 5.465), (12.5, -94.97, 4.974), (16.41, -93.79, 5.241), (11.57, -97.87, 6.93), (11.39, -103.0, 7.12), (13.19, -99.8, 8.451), (15.04, -103.8, 7.08), (18.34, -102.9, 6.863), (13.34, -103.8, 7.024), (16.28, -103.8, 7.087), (12.5, -96.71, 6.674), (14.88, -95.73, 7.368), (13.38, -98.6, 8.9), (16.96, -95.48, 7.296), (19.36, -97.27, 7.159), (18.4, -96.89, 6.966), (14.04, -96.47, 7.087), (15.66, -95.28, 7.036), (12.69, -98.29, 7.679), (12.65, -99.74, 7.748), (17.92, -99.47, 13.18), (17.76, -100.9, 12.92), (17.93, -99.4, 7.309), (18.11, -100.9, 7.626), (16.68, -102.2, 7.791), (12.76, -101.9, 7.737), (12.44, -102.8, 7.654), (15.31, -103.2, 7.134), (17.36, -101.5, 7.693), (14.25, -103.2, 7.876), (16.0, -102.8, 7.74), (13.04, -97.63, 7.728), (14.92, -96.86, 7.568), (16.94, -102.2, 13.01), (16.06, -97.14, 8.069), (17.92, -97.71, 8.098), (17.7, -97.78, 7.67), (13.01, -101.0, 13.18), (13.81, -96.98, 7.291), (13.21, -99.67, 13.32), (15.79, -96.32, 7.728), (16.47, -101.2, 8.287), (12.85, -101.3, 7.763), (13.24, -102.4, 8.33), (15.24, -102.1, 8.566), (17.36, -100.9, 8.9), (14.12, -101.8, 8.984), (15.78, -101.9, 8.272), (14.04, -98.07, 9.261), (15.07, -97.48, 8.483), (16.36, -97.27, 8.568), (16.99, -98.52, 8.458), (16.78, -98.03, 9.187), (14.1, -97.37, 8.99), (15.52, -97.11, 8.847), (13.21, -99.2, 13.43), (12.9, -101.7, 12.82), (15.17, -102.5, 13.13), (16.78, -101.8, 12.94), (14.12, -102.5, 13.2), (16.08, -102.4, 13.27), (13.45, -97.55, 12.91), (14.91, -97.07, 13.14), (16.5, -96.99, 13.18), (17.42, -98.66, 12.8), (17.5, -97.82, 13.08), (13.89, -97.23, 13.06), (15.45, -96.79, 12.98), (17.5, -100.8, 14.59), (18.4, -99.14, 14.79), (12.51, -101.7, 14.5), (17.02, -102.0, 14.47), (16.17, -102.8, 14.16), (16.78, -102.8, 14.35), (13.23, -102.4, 14.43), (15.06, -103.0, 14.14), (17.74, -97.95, 14.88), (17.87, -97.42, 14.8), (15.54, -97.06, 14.75), (15.9, -96.94, 14.73), (16.83, -96.85, 14.72), (16.99, -98.07, 11.25), (17.05, -98.69, 10.78), (13.38, -99.73, 11.02), (17.52, -99.59, 11.03), (15.02, -97.48, 10.95), (17.68, -101.1, 10.95), (16.93, -101.2, 11.05), (16.59, -101.5, 10.8), (14.11, -97.5, 11.15), (13.46, -98.97, 11.28), (13.88, -97.97, 11.2), (14.22, -101.9, 11.21), (13.26, -101.8, 10.73), (13.13, -101.0, 10.64), (15.47, -97.18, 11.05), (16.34, -97.34, 11.01), (15.88, -102.0, 10.91), (15.21, -102.1, 10.99)], [], [(20, 16, 15, 35), (36, 13, 17, 51), (52, 14, 18, 67), (51, 17, 14, 52), (67, 18, 11, 75), (35, 15, 19, 91), (91, 19, 10, 76), (100, 12, 16, 20), (2, 93, 27, 6), (93, 94, 26, 27), (94, 95, 25, 26), (95, 96, 24, 25), (96, 97, 23, 24), (97, 98, 22, 23), (98, 99, 21, 22), (99, 100, 20, 21), (9, 84, 83, 0), (84, 85, 82, 83), (85, 86, 81, 82), (86, 87, 80, 81), (87, 88, 79, 80), (88, 89, 78, 79), (89, 90, 77, 78), (90, 91, 76, 77), (127, 150, 144, 121), (5, 28, 84, 9), (28, 29, 85, 84), (29, 30, 86, 85), (30, 31, 87, 86), (31, 32, 88, 87), (32, 33, 89, 88), (33, 34, 90, 89), (34, 35, 91, 90), (8, 60, 68, 1), (60, 61, 69, 68), (61, 62, 70, 69), (62, 63, 71, 70), (63, 64, 72, 71), (64, 65, 73, 72), (65, 66, 74, 73), (66, 67, 75, 74), (7, 44, 59, 4), (44, 45, 58, 59), (45, 46, 57, 58), (46, 47, 56, 57), (47, 48, 55, 56), (48, 49, 54, 55), (49, 50, 53, 54), (50, 51, 52, 53), (4, 59, 60, 8), (59, 58, 61, 60), (58, 57, 62, 61), (57, 56, 63, 62), (56, 55, 64, 63), (55, 54, 65, 64), (54, 53, 66, 65), (53, 52, 67, 66), (3, 43, 44, 7), (43, 42, 45, 44), (42, 41, 46, 45), (41, 40, 47, 46), (40, 39, 48, 47), (39, 38, 49, 48), (38, 37, 50, 49), (37, 36, 51, 50), (6, 27, 28, 5), (27, 26, 29, 28), (26, 25, 30, 29), (25, 24, 31, 30), (24, 23, 32, 31), (23, 22, 33, 32), (22, 21, 34, 33), (21, 20, 35, 34), (106, 135, 129, 92), (121, 144, 146, 123), (109, 137, 139, 112), (111, 133, 138, 110), (92, 129, 128, 117), (123, 146, 145, 122), (114, 140, 137, 109), (118, 142, 150, 127), (122, 145, 132, 103), (104, 134, 140, 114), (125, 148, 142, 118), (112, 139, 136, 107), (116, 141, 148, 125), (117, 128, 141, 116), (110, 138, 134, 104), (107, 136, 135, 106), (103, 132, 133, 111), (138, 156, 151, 134), (132, 102, 101, 133), (141, 159, 165, 148), (128, 120, 159, 141), (137, 155, 157, 139), (136, 153, 152, 135), (150, 166, 162, 144), (140, 158, 155, 137), (135, 152, 119, 129), (146, 164, 163, 145), (134, 151, 158, 140), (144, 162, 164, 146), (145, 163, 102, 132), (142, 160, 166, 150), (139, 157, 153, 136), (148, 165, 160, 142), (133, 101, 156, 138), (129, 119, 120, 128), (165, 178, 174, 160), (101, 131, 170, 156), (152, 147, 149, 119), (156, 170, 143, 151), (159, 173, 178, 165), (120, 167, 173, 159), (102, 130, 131, 101), (155, 169, 171, 157), (153, 168, 147, 152), (166, 179, 175, 162), (158, 172, 169, 155), (164, 177, 176, 163), (119, 149, 167, 120), (151, 143, 172, 158), (162, 175, 177, 164), (163, 176, 130, 102), (160, 174, 179, 166), (157, 171, 168, 153), (171, 185, 182, 168), (178, 194, 188, 174), (131, 105, 184, 170), (170, 184, 180, 143), (173, 187, 194, 178), (167, 161, 187, 173), (169, 183, 185, 171), (168, 182, 181, 147), (179, 196, 190, 175), (172, 186, 183, 169), (130, 108, 105, 131), (177, 192, 191, 176), (143, 180, 186, 172), (147, 181, 154, 149), (149, 154, 161, 167), (175, 190, 192, 177), (176, 191, 108, 130), (174, 188, 196, 179), (194, 213, 209, 188), (105, 200, 205, 184), (184, 205, 199, 180), (187, 208, 213, 194), (161, 202, 208, 187), (183, 204, 206, 185), (182, 203, 198, 181), (108, 201, 200, 105), (154, 197, 202, 161), (196, 214, 210, 190), (186, 207, 204, 183), (192, 212, 211, 191), (180, 199, 207, 186), (190, 210, 212, 192), (191, 211, 201, 108), (188, 209, 214, 196), (181, 198, 197, 154), (185, 206, 203, 182), (207, 221, 218, 204), (212, 227, 226, 211), (199, 189, 221, 207), (201, 113, 115, 200), (197, 195, 215, 202), (210, 225, 227, 212), (211, 226, 113, 201), (209, 223, 229, 214), (206, 220, 216, 203), (213, 228, 223, 209), (200, 115, 219, 205), (205, 219, 189, 199), (198, 193, 195, 197), (208, 222, 228, 213), (202, 215, 222, 208), (204, 218, 220, 206), (203, 216, 193, 198), (214, 229, 225, 210), (195, 231, 230, 215), (222, 243, 250, 228), (215, 230, 243, 222), (113, 234, 235, 115), (218, 239, 241, 220), (216, 238, 237, 193), (229, 252, 246, 225), (221, 242, 239, 218), (227, 248, 247, 226), (189, 236, 242, 221), (193, 237, 231, 195), (225, 246, 248, 227), (226, 247, 234, 113), (223, 244, 252, 229), (220, 241, 238, 216), (228, 250, 244, 223), (115, 235, 240, 219), (219, 240, 236, 189), (247, 263, 126, 234), (244, 261, 266, 252), (241, 258, 255, 238), (250, 265, 261, 244), (235, 124, 257, 240), (231, 217, 224, 230), (240, 257, 253, 236), (234, 126, 124, 235), (243, 260, 265, 250), (230, 224, 260, 243), (239, 256, 258, 241), (238, 255, 254, 237), (252, 266, 262, 246), (242, 259, 256, 239), (237, 254, 217, 231), (248, 264, 263, 247), (236, 253, 259, 242), (246, 262, 264, 248), (293, 277, 276, 294), (300, 245, 272, 309), (295, 251, 267, 302), (308, 275, 277, 293), (294, 276, 232, 296), (306, 249, 251, 295), (297, 274, 279, 307), (304, 271, 268, 305), (296, 232, 233, 298), (301, 278, 274, 297), (298, 233, 270, 299), (299, 270, 245, 300), (303, 273, 278, 301), (302, 267, 273, 303), (310, 269, 271, 304), (305, 268, 249, 306), (307, 279, 275, 308), (309, 272, 269, 310), (279, 291, 292, 275), (272, 284, 287, 269), (232, 281, 280, 233), (277, 289, 288, 276), (245, 285, 284, 272), (275, 292, 289, 277), (276, 288, 281, 232), (274, 290, 291, 279), (271, 286, 282, 268), (233, 280, 283, 270), (270, 283, 285, 245), (269, 287, 286, 271), (259, 309, 310, 256), (266, 307, 308, 262), (255, 305, 306, 254), (256, 310, 304, 258), (224, 302, 303, 260), (260, 303, 301, 265), (257, 299, 300, 253), (124, 298, 299, 257), (265, 301, 297, 261), (126, 296, 298, 124), (258, 304, 305, 255), (261, 297, 307, 266), (254, 306, 295, 217), (263, 294, 296, 126), (262, 308, 293, 264), (217, 295, 302, 224), (253, 300, 309, 259), (264, 293, 294, 263)])
_uv = me_plane_001.uv_layers.new(name='UVMap')
_uv.uv.foreach_set('vector', [0.0, 0.0, 0.0, 0.0, 0.0, 0.0, 0.0, 0.0, 0.0, 0.0, 0.0, 0.0, 0.0, 0.0, 0.0, 0.0, 0.0, 0.0, 0.0, 0.0, 0.0, 0.0, 0.0, 0.0, 0.0, 0.0, 0.0, 0.0, 0.0, 0.0, 0.0, 0.0, 0.0, 0.0, 0.0, 0.0, 0.0, 0.0, 0.0, 0.0, 0.0, 0.0, 0.0, 0.0, 0.0, 0.0, 0.0, 0.0, 0.0, 0.0, 0.0, 0.0, 0.0, 0.0, 0.0, 0.0, 0.0, 0.0, 0.0, 0.0, 0.0, 0.0, 0.0, 0.0, 0.0, 0.0, 0.0, 0.0, 0.0, 0.0, 0.0, 0.0, 0.0, 0.0, 0.0, 0.0, 0.0, 0.0, 0.0, 0.0, 0.0, 0.0, 0.0, 0.0, 0.0, 0.0, 0.0, 0.0, 0.0, 0.0, 0.0, 0.0, 0.0, 0.0, 0.0, 0.0, 0.0, 0.0, 0.0, 0.0, 0.0, 0.0, 0.0, 0.0, 0.0, 0.0, 0.0, 0.0, 0.0, 0.0, 0.0, 0.0, 0.0, 0.0, 0.0, 0.0, 0.0, 0.0, 0.0, 0.0, 0.0, 0.0, 0.0, 0.0, 0.0, 0.0, 0.0, 0.0, 0.0, 0.0, 0.0, 0.0, 0.0, 0.0, 0.0, 0.0, 0.0, 0.0, 0.0, 0.0, 0.0, 0.0, 0.0, 0.0, 0.0, 0.0, 0.0, 0.0, 0.0, 0.0, 0.0, 0.0, 0.0, 0.0, 0.0, 0.0, 0.0, 0.0, 0.0, 0.0, 0.0, 0.0, 0.0, 0.0, 0.0, 0.0, 0.0, 0.0, 0.0, 0.0, 0.0, 0.0, 0.0, 0.0, 0.0, 0.0, 0.0, 0.0, 0.0, 0.0, 0.0, 0.0, 0.0, 0.0, 0.0, 0.0, 0.0, 0.0, 0.0, 0.0, 0.0, 0.0, 0.0, 0.0, 0.0, 0.0, 0.0, 0.0, 0.0, 0.0, 0.0, 0.0, 0.0, 0.0, 0.0, 0.0, 0.0, 0.0, 0.0, 0.0, 0.0, 0.0, 0.0, 0.0, 0.0, 0.0, 0.0, 0.0, 0.0, 0.0, 0.0, 0.0, 0.0, 0.0, 0.0, 0.0, 0.0, 0.0, 0.0, 0.0, 0.0, 0.0, 0.0, 0.0, 0.0, 0.0, 0.0, 0.0, 0.0, 0.0, 0.0, 0.0, 0.0, 0.0, 0.0, 0.0, 0.0, 0.0, 0.0, 0.0, 0.0, 0.0, 0.0, 0.0, 0.0, 0.0, 0.0, 0.0, 0.0, 0.0, 0.0, 0.0, 0.0, 0.0, 0.0, 0.0, 0.0, 0.0, 0.0, 0.0, 0.0, 0.0, 0.0, 0.0, 0.0, 0.0, 0.0, 0.0, 0.0, 0.0, 0.0, 0.0, 0.0, 0.0, 0.0, 0.0, 0.0, 0.0, 0.0, 0.0, 0.0, 0.0, 0.0, 0.0, 0.0, 0.0, 0.0, 0.0, 0.0, 0.0, 0.0, 0.0, 0.0, 0.0, 0.0, 0.0, 0.0, 0.0, 0.0, 0.0, 0.0, 0.0, 0.0, 0.0, 0.0, 0.0, 0.0, 0.0, 0.0, 0.0, 0.0, 0.0, 0.0, 0.0, 0.0, 0.0, 0.0, 0.0, 0.0, 0.0, 0.0, 0.0, 0.0, 0.0, 0.0, 0.0, 0.0, 0.0, 0.0, 0.0, 0.0, 0.0, 0.0, 0.0, 0.0, 0.0, 0.0, 0.0, 0.0, 0.0, 0.0, 0.0, 0.0, 0.0, 0.0, 0.0, 0.0, 0.0, 0.0, 0.0, 0.0, 0.0, 0.0, 0.0, 0.0, 0.0, 0.0, 0.0, 0.0, 0.0, 0.0, 0.0, 0.0, 0.0, 0.0, 0.0, 0.0, 0.0, 0.0, 0.0, 0.0, 0.0, 0.0, 0.0, 0.0, 0.0, 0.0, 0.0, 0.0, 0.0, 0.0, 0.0, 0.0, 0.0, 0.0, 0.0, 0.0, 0.0, 0.0, 0.0, 0.0, 0.0, 0.0, 0.0, 0.0, 0.0, 0.0, 0.0, 0.0, 0.0, 0.0, 0.0, 0.0, 0.0, 0.0, 0.0, 0.0, 0.0, 0.0, 0.0, 0.0, 0.0, 0.0, 0.0, 0.0, 0.0, 0.0, 0.0, 0.0, 0.0, 0.0, 0.0, 0.0, 0.0, 0.0, 0.0, 0.0, 0.0, 0.0, 0.0, 0.0, 0.0, 0.0, 0.0, 0.0, 0.0, 0.0, 0.0, 0.0, 0.0, 0.0, 0.0, 0.0, 0.0, 0.0, 0.0, 0.0, 0.0, 0.0, 0.0, 0.0, 0.0, 0.0, 0.0, 0.0, 0.0, 0.0, 0.0, 0.0, 0.0, 0.0, 0.0, 0.0, 0.0, 0.0, 0.0, 0.0, 0.0, 0.0, 0.0, 0.0, 0.0, 0.0, 0.0, 0.0, 0.0, 0.0, 0.0, 0.0, 0.0, 0.0, 0.0, 0.0, 0.0, 0.0, 0.0, 0.0, 0.0, 0.0, 0.0, 0.0, 0.0, 0.0, 0.0, 0.0, 0.0, 0.0, 0.0, 0.0, 0.0, 0.0, 0.0, 0.0, 0.0, 0.0, 0.0, 0.0, 0.0, 0.0, 0.0, 0.0, 0.0, 0.0, 0.0, 0.0, 0.0, 0.0, 0.0, 0.0, 0.0, 0.0, 0.0, 0.0, 0.0, 0.0, 0.0, 0.0, 0.0, 0.0, 0.0, 0.0, 0.0, 0.0, 0.0, 0.0, 0.0, 0.0, 0.0, 0.0, 0.0, 0.0, 0.0, 0.0, 0.0, 0.0, 0.0, 0.0, 0.0, 0.0, 0.0, 0.0, 0.0, 0.0, 0.0, 0.0, 0.0, 0.0, 0.0, 0.0, 0.0, 0.0, 0.0, 0.0, 0.0, 0.0, 0.0, 0.0, 0.0, 0.0, 0.0, 0.0, 0.0, 0.0, 0.0, 0.0, 0.0, 0.0, 0.0, 0.0, 0.0, 0.0, 0.0, 0.0, 0.0, 0.0, 0.0, 0.0, 0.0, 0.0, 0.0, 0.0, 0.0, 0.0, 0.0, 0.0, 0.0, 0.0, 0.0, 0.0, 0.0, 0.0, 0.0, 0.0, 0.0, 0.0, 0.0, 0.0, 0.0, 0.0, 0.0, 0.0, 0.0, 0.0, 0.0, 0.0, 0.0, 0.0, 0.0, 0.0, 0.0, 0.0, 0.0, 0.0, 0.0, 0.0, 0.0, 0.0, 0.0, 0.0, 0.0, 0.0, 0.0, 0.0, 0.0, 0.0, 0.0, 0.0, 0.0, 0.0, 0.0, 0.0, 0.0, 0.0, 0.0, 0.0, 0.0, 0.0, 0.0, 0.0, 0.0, 0.0, 0.0, 0.0, 0.0, 0.0, 0.0, 0.0, 0.0, 0.0, 0.0, 0.0, 0.0, 0.0, 0.0, 0.0, 0.0, 0.0, 0.0, 0.0, 0.0, 0.0, 0.0, 0.0, 0.0, 0.0, 0.0, 0.0, 0.0, 0.0, 0.0, 0.0, 0.0, 0.0, 0.0, 0.0, 0.0, 0.0, 0.0, 0.0, 0.0, 0.0, 0.0, 0.0, 0.0, 0.0, 0.0, 0.0, 0.0, 0.0, 0.0, 0.0, 0.0, 0.0, 0.0, 0.0, 0.0, 0.0, 0.0, 0.0, 0.0, 0.0, 0.0, 0.0, 0.0, 0.0, 0.0, 0.0, 0.0, 0.0, 0.0, 0.0, 0.0, 0.0, 0.0, 0.0, 0.0, 0.0, 0.0, 0.0, 0.0, 0.0, 0.0, 0.0, 0.0, 0.0, 0.0, 0.0, 0.0, 0.0, 0.0, 0.0, 0.0, 0.0, 0.0, 0.0, 0.0, 0.0, 0.0, 0.0, 0.0, 0.0, 0.0, 0.0, 0.0, 0.0, 0.0, 0.0, 0.0, 0.0, 0.0, 0.0, 0.0, 0.0, 0.0, 0.0, 0.0, 0.0, 0.0, 0.0, 0.0, 0.0, 0.0, 0.0, 0.0, 0.0, 0.0, 0.0, 0.0, 0.0, 0.0, 0.0, 0.0, 0.0, 0.0, 0.0, 0.0, 0.0, 0.0, 0.0, 0.0, 0.0, 0.0, 0.0, 0.0, 0.0, 0.0, 0.0, 0.0, 0.0, 0.0, 0.0, 0.0, 0.0, 0.0, 0.0, 0.0, 0.0, 0.0, 0.0, 0.0, 0.0, 0.0, 0.0, 0.0, 0.0, 0.0, 0.0, 0.0, 0.0, 0.0, 0.0, 0.0, 0.0, 0.0, 0.0, 0.0, 0.0, 0.0, 0.0, 0.0, 0.0, 0.0, 0.0, 0.0, 0.0, 0.0, 0.0, 0.0, 0.0, 0.0, 0.0, 0.0, 0.0, 0.0, 0.0, 0.0, 0.0, 0.0, 0.0, 0.0, 0.0, 0.0, 0.0, 0.0, 0.0, 0.0, 0.0, 0.0, 0.0, 0.0, 0.0, 0.0, 0.0, 0.0, 0.0, 0.0, 0.0, 0.0, 0.0, 0.0, 0.0, 0.0, 0.0, 0.0, 0.0, 0.0, 0.0, 0.0, 0.0, 0.0, 0.0, 0.0, 0.0, 0.0, 0.0, 0.0, 0.0, 0.0, 0.0, 0.0, 0.0, 0.0, 0.0, 0.0, 0.0, 0.0, 0.0, 0.0, 0.0, 0.0, 0.0, 0.0, 0.0, 0.0, 0.0, 0.0, 0.0, 0.0, 0.0, 0.0, 0.0, 0.0, 0.0, 0.0, 0.0, 0.0, 0.0, 0.0, 0.0, 0.0, 0.0, 0.0, 0.0, 0.0, 0.0, 0.0, 0.0, 0.0, 0.0, 0.0, 0.0, 0.0, 0.0, 0.0, 0.0, 0.0, 0.0, 0.0, 0.0, 0.0, 0.0, 0.0, 0.0, 0.0, 0.0, 0.0, 0.0, 0.0, 0.0, 0.0, 0.0, 0.0, 0.0, 0.0, 0.0, 0.0, 0.0, 0.0, 0.0, 0.0, 0.0, 0.0, 0.0, 0.0, 0.0, 0.0, 0.0, 0.0, 0.0, 0.0, 0.0, 0.0, 0.0, 0.0, 0.0, 0.0, 0.0, 0.0, 0.0, 0.0, 0.0, 0.0, 0.0, 0.0, 0.0, 0.0, 0.0, 0.0, 0.0, 0.0, 0.0, 0.0, 0.0, 0.0, 0.0, 0.0, 0.0, 0.0, 0.0, 0.0, 0.0, 0.0, 0.0, 0.0, 0.0, 0.0, 0.0, 0.0, 0.0, 0.0, 0.0, 0.0, 0.0, 0.0, 0.0, 0.0, 0.0, 0.0, 0.0, 0.0, 0.0, 0.0, 0.0, 0.0, 0.0, 0.0, 0.0, 0.0, 0.0, 0.0, 0.0, 0.0, 0.0, 0.0, 0.0, 0.0, 0.0, 0.0, 0.0, 0.0, 0.0, 0.0, 0.0, 0.0, 0.0, 0.0, 0.0, 0.0, 0.0, 0.0, 0.0, 0.0, 0.0, 0.0, 0.0, 0.0, 0.0, 0.0, 0.0, 0.0, 0.0, 0.0, 0.0, 0.0, 0.0, 0.0, 0.0, 0.0, 0.0, 0.0, 0.0, 0.0, 0.0, 0.0, 0.0, 0.0, 0.0, 0.0, 0.0, 0.0, 0.0, 0.0, 0.0, 0.0, 0.0, 0.0, 0.0, 0.0, 0.0, 0.0, 0.0, 0.0, 0.0, 0.0, 0.0, 0.0, 0.0, 0.0, 0.0, 0.0, 0.0, 0.0, 0.0, 0.0, 0.0, 0.0, 0.0, 0.0, 0.0, 0.0, 0.0, 0.0, 0.0, 0.0, 0.0, 0.0, 0.0, 0.0, 0.0, 0.0, 0.0, 0.0, 0.0, 0.0, 0.0, 0.0, 0.0, 0.0, 0.0, 0.0, 0.0, 0.0, 0.0, 0.0, 0.0, 0.0, 0.0, 0.0, 0.0, 0.0, 0.0, 0.0, 0.0, 0.0, 0.0, 0.0, 0.0, 0.0, 0.0, 0.0, 0.0, 0.0, 0.0, 0.0, 0.0, 0.0, 0.0, 0.0, 0.0, 0.0, 0.0, 0.0, 0.0, 0.0, 0.0, 0.0, 0.0, 0.0, 0.0, 0.0, 0.0, 0.0, 0.0, 0.0, 0.0, 0.0, 0.0, 0.0, 0.0, 0.0, 0.0, 0.0, 0.0, 0.0, 0.0, 0.0, 0.0, 0.0, 0.0, 0.0, 0.0, 0.0, 0.0, 0.0, 0.0, 0.0, 0.0, 0.0, 0.0, 0.0, 0.0, 0.0, 0.0, 0.0, 0.0, 0.0, 0.0, 0.0, 0.0, 0.0, 0.0, 0.0, 0.0, 0.0, 0.0, 0.0, 0.0, 0.0, 0.0, 0.0, 0.0, 0.0, 0.0, 0.0, 0.0, 0.0, 0.0, 0.0, 0.0, 0.0, 0.0, 0.0, 0.0, 0.0, 0.0, 0.0, 0.0, 0.0, 0.0, 0.0, 0.0, 0.0, 0.0, 0.0, 0.0, 0.0, 0.0, 0.0, 0.0, 0.0, 0.0, 0.0, 0.0, 0.0, 0.0, 0.0, 0.0, 0.0, 0.0, 0.0, 0.0, 0.0, 0.0, 0.0, 0.0, 0.0, 0.0, 0.0, 0.0, 0.0, 0.0, 0.0, 0.0, 0.0, 0.0, 0.0, 0.0, 0.0, 0.0, 0.0, 0.0, 0.0, 0.0, 0.0, 0.0, 0.0, 0.0, 0.0, 0.0, 0.0, 0.0, 0.0, 0.0, 0.0, 0.0, 0.0, 0.0, 0.0, 0.0, 0.0, 0.0, 0.0, 0.0, 0.0, 0.0, 0.0, 0.0, 0.0, 0.0, 0.0, 0.0, 0.0, 0.0, 0.0, 0.0, 0.0, 0.0, 0.0, 0.0, 0.0, 0.0, 0.0, 0.0, 0.0, 0.0, 0.0, 0.0, 0.0, 0.0, 0.0, 0.0, 0.0, 0.0, 0.0, 0.0, 0.0, 0.0, 0.0, 0.0, 0.0, 0.0, 0.0, 0.0, 0.0, 0.0, 0.0, 0.0, 0.0, 0.0, 0.0, 0.0, 0.0, 0.0, 0.0, 0.0, 0.0, 0.0, 0.0, 0.0, 0.0, 0.0, 0.0, 0.0, 0.0, 0.0, 0.0, 0.0, 0.0, 0.0, 0.0, 0.0, 0.0, 0.0, 0.0, 0.0, 0.0, 0.0, 0.0, 0.0, 0.0, 0.0, 0.0, 0.0, 0.0, 0.0, 0.0, 0.0, 0.0, 0.0, 0.0, 0.0, 0.0, 0.0, 0.0, 0.0, 0.0, 0.0, 0.0, 0.0, 0.0, 0.0, 0.0, 0.0, 0.0, 0.0, 0.0, 0.0, 0.0, 0.0, 0.0, 0.0, 0.0, 0.0, 0.0, 0.0, 0.0, 0.0, 0.0, 0.0, 0.0, 0.0, 0.0, 0.0, 0.0, 0.0, 0.0, 0.0, 0.0, 0.0, 0.0, 0.0, 0.0, 0.0, 0.0, 0.0, 0.0, 0.0, 0.0, 0.0, 0.0, 0.0, 0.0, 0.0, 0.0, 0.0, 0.0, 0.0, 0.0, 0.0, 0.0, 0.0, 0.0, 0.0, 0.0, 0.0, 0.0, 0.0, 0.0, 0.0, 0.0, 0.0, 0.0, 0.0, 0.0, 0.0, 0.0, 0.0, 0.0, 0.0, 0.0, 0.0, 0.0, 0.0, 0.0, 0.0, 0.0, 0.0, 0.0, 0.0, 0.0, 0.0, 0.0, 0.0, 0.0, 0.0, 0.0, 0.0, 0.0, 0.0, 0.0, 0.0, 0.0, 0.0, 0.0, 0.0, 0.0, 0.0, 0.0, 0.0, 0.0, 0.0, 0.0, 0.0, 0.0, 0.0, 0.0, 0.0, 0.0, 0.0, 0.0, 0.0, 0.0, 0.0, 0.0, 0.0, 0.0, 0.0, 0.0, 0.0, 0.0, 0.0, 0.0, 0.0, 0.0, 0.0, 0.0, 0.0, 0.0, 0.0, 0.0, 0.0, 0.0, 0.0, 0.0, 0.0, 0.0, 0.0, 0.0, 0.0, 0.0, 0.0, 0.0, 0.0, 0.0, 0.0, 0.0, 0.0, 0.0, 0.0, 0.0, 0.0, 0.0, 0.0, 0.0, 0.0, 0.0, 0.0, 0.0, 0.0, 0.0, 0.0, 0.0, 0.0, 0.0, 0.0, 0.0, 0.0, 0.0, 0.0, 0.0, 0.0, 0.0, 0.0, 0.0, 0.0, 0.0, 0.0, 0.0, 0.0, 0.0, 0.0, 0.0, 0.0, 0.0, 0.0, 0.0, 0.0, 0.0, 0.0, 0.0, 0.0, 0.0, 0.0, 0.0, 0.0, 0.0, 0.0, 0.0, 0.0, 0.0, 0.0, 0.0, 0.0, 0.0, 0.0, 0.0, 0.0, 0.0, 0.0, 0.0, 0.0, 0.0, 0.0, 0.0, 0.0, 0.0, 0.0, 0.0, 0.0, 0.0, 0.0, 0.0, 0.0, 0.0, 0.0, 0.0, 0.0, 0.0, 0.0, 0.0, 0.0, 0.0, 0.0, 0.0, 0.0, 0.0, 0.0, 0.0, 0.0, 0.0, 0.0, 0.0, 0.0, 0.0, 0.0, 0.0, 0.0, 0.0, 0.0, 0.0, 0.0, 0.0, 0.0, 0.0, 0.0, 0.0, 0.0, 0.0, 0.0, 0.0, 0.0, 0.0, 0.0, 0.0, 0.0, 0.0, 0.0, 0.0, 0.0, 0.0, 0.0, 0.0, 0.0, 0.0, 0.0, 0.0, 0.0, 0.0, 0.0, 0.0, 0.0, 0.0, 0.0, 0.0, 0.0, 0.0, 0.0, 0.0, 0.0, 0.0, 0.0, 0.0, 0.0, 0.0, 0.0, 0.0, 0.0, 0.0, 0.0, 0.0, 0.0, 0.0, 0.0, 0.0, 0.0, 0.0, 0.0, 0.0, 0.0, 0.0, 0.0, 0.0, 0.0, 0.0, 0.0, 0.0, 0.0, 0.0, 0.0, 0.0, 0.0, 0.0, 0.0, 0.0, 0.0, 0.0, 0.0, 0.0, 0.0, 0.0, 0.0, 0.0, 0.0, 0.0, 0.0, 0.0, 0.0, 0.0, 0.0, 0.0, 0.0, 0.0, 0.0, 0.0, 0.0, 0.0, 0.0, 0.0, 0.0, 0.0, 0.0, 0.0, 0.0, 0.0, 0.0, 0.0, 0.0, 0.0, 0.0, 0.0, 0.0, 0.0, 0.0, 0.0, 0.0, 0.0, 0.0, 0.0, 0.0, 0.0, 0.0, 0.0, 0.0, 0.0, 0.0, 0.0, 0.0, 0.0, 0.0, 0.0, 0.0, 0.0, 0.0, 0.0, 0.0, 0.0, 0.0, 0.0, 0.0, 0.0, 0.0, 0.0, 0.0, 0.0, 0.0, 0.0, 0.0, 0.0, 0.0, 0.0, 0.0, 0.0, 0.0, 0.0, 0.0, 0.0, 0.0, 0.0, 0.0, 0.0, 0.0, 0.0, 0.0, 0.0, 0.0, 0.0, 0.0, 0.0, 0.0, 0.0, 0.0, 0.0, 0.0, 0.0, 0.0, 0.0, 0.0, 0.0, 0.0, 0.0, 0.0, 0.0, 0.0, 0.0, 0.0, 0.0, 0.0, 0.0, 0.0, 0.0, 0.0, 0.0, 0.0, 0.0, 0.0, 0.0, 0.0, 0.0, 0.0, 0.0, 0.0, 0.0, 0.0, 0.0, 0.0, 0.0, 0.0, 0.0, 0.0, 0.0, 0.0, 0.0, 0.0, 0.0, 0.0, 0.0, 0.0, 0.0, 0.0, 0.0, 0.0, 0.0, 0.0, 0.0, 0.0, 0.0, 0.0, 0.0, 0.0, 0.0, 0.0, 0.0, 0.0, 0.0, 0.0, 0.0, 0.0, 0.0, 0.0, 0.0, 0.0, 0.0, 0.0, 0.0, 0.0, 0.0, 0.0, 0.0, 0.0, 0.0, 0.0, 0.0, 0.0, 0.0, 0.0, 0.0, 0.0, 0.0, 0.0, 0.0, 0.0, 0.0, 0.0, 0.0, 0.0, 0.0, 0.0, 0.0, 0.0, 0.0, 0.0, 0.0, 0.0, 0.0, 0.0, 0.0, 0.0, 0.0, 0.0, 0.0, 0.0, 0.0, 0.0, 0.0, 0.0, 0.0, 0.0, 0.0, 0.0, 0.0, 0.0, 0.0, 0.0, 0.0, 0.0, 0.0, 0.0, 0.0, 0.0, 0.0, 0.0, 0.0, 0.0, 0.0, 0.0, 0.0, 0.0, 0.0, 0.0, 0.0, 0.0, 0.0, 0.0, 0.0, 0.0, 0.0, 0.0, 0.0, 0.0, 0.0, 0.0, 0.0, 0.0, 0.0, 0.0, 0.0, 0.0, 0.0, 0.0, 0.0, 0.0, 0.0, 0.0, 0.0, 0.0, 0.0, 0.0, 0.0, 0.0, 0.0, 0.0, 0.0, 0.0, 0.0, 0.0, 0.0, 0.0, 0.0, 0.0, 0.0, 0.0, 0.0, 0.0, 0.0, 0.0, 0.0, 0.0, 0.0, 0.0, 0.0, 0.0, 0.0, 0.0, 0.0, 0.0, 0.0, 0.0, 0.0, 0.0, 0.0, 0.0, 0.0, 0.0, 0.0, 0.0, 0.0, 0.0, 0.0, 0.0, 0.0, 0.0, 0.0, 0.0, 0.0, 0.0, 0.0, 0.0, 0.0, 0.0, 0.0, 0.0, 0.0, 0.0, 0.0, 0.0, 0.0, 0.0, 0.0, 0.0, 0.0, 0.0, 0.0, 0.0, 0.0, 0.0, 0.0, 0.0, 0.0, 0.0, 0.0, 0.0, 0.0, 0.0, 0.0, 0.0, 0.0, 0.0, 0.0, 0.0, 0.0, 0.0, 0.0, 0.0, 0.0, 0.0, 0.0, 0.0, 0.0, 0.0, 0.0, 0.0, 0.0, 0.0, 0.0, 0.0, 0.0, 0.0, 0.0, 0.0, 0.0, 0.0, 0.0, 0.0, 0.0, 0.0, 0.0, 0.0, 0.0, 0.0, 0.0, 0.0, 0.0])
me_plane_001.use_remesh_fix_poles = True
me_plane_001.use_remesh_preserve_attributes = False
me_plane_001.use_mirror_x = True
me_plane_001.update()

# ---- objects
ob_nextspanwpint_005 = bpy.data.objects.new('nextSpanwPint.005', me_cube_006)
ob_plane_010 = bpy.data.objects.new('Plane.010', me_plane_011)
ob_plane_001 = bpy.data.objects.new('Plane.001', me_plane_001)

# ---- transforms, parenting, visibility, modifiers, constraints
ob_nextspanwpint_005.parent = ob_plane_010
ob_nextspanwpint_005.matrix_parent_inverse = Matrix(((1.0, -0.0, 0.0, -0.0), (-0.0, 1.0, -0.0, 0.0), (0.0, -0.0, 1.0, -95.87), (-0.0, 0.0, -0.0, 1.0)))
ob_nextspanwpint_005.location = (0.0, -149.2, 95.87)
ob_nextspanwpint_005.lineart.crease_threshold = 0.0
ob_nextspanwpint_005.use_mesh_mirror_x = True
ob_plane_010.location = (0.0, 0.0, 0.0)
ob_plane_010.lineart.crease_threshold = 0.0
ob_plane_010.use_mesh_mirror_x = True
ob_plane_001.location = (0.0, 0.0, 0.0)
ob_plane_001.lineart.crease_threshold = 0.0
ob_plane_001.use_mesh_mirror_x = True

# ---- collection membership
col_collection.objects.link(ob_nextspanwpint_005)
col_collection.objects.link(ob_plane_010)
col_collection.objects.link(ob_plane_001)

# ---- scene / render settings (as saved in the file)
scene.frame_start = 1; scene.frame_end = 250; scene.frame_set(1)
scene.render.engine = 'BLENDER_EEVEE_NEXT'
scene.cycles.use_denoising = False
scene.cycles.samples = 128
scene.cycles.sampling_pattern = 'TABULATED_SOBOL'
scene.cycles.use_adaptive_sampling = False
scene.cycles.use_light_tree = False
scene.view_settings.view_transform = 'Filmic'
bpy.context.view_layer.update()

# ---- added for rendering (the .blend has no active camera and no usable light): camera, sun
cam_auto = bpy.data.cameras.new('AutoCamera')
cam_auto.lens = 50.0
cam_auto.sensor_width = 36.0
cam_auto.clip_end = 5837.91
ob_auto_camera = bpy.data.objects.new('AutoCamera', cam_auto)
scene.collection.objects.link(ob_auto_camera)
ob_auto_camera.location = (332.476, -474.278, 271.634)
ob_auto_camera.rotation_euler = (1.09748, -7.21219e-08, 0.694738)
scene.camera = ob_auto_camera
light_auto_sun = bpy.data.lights.new('AutoSun', 'SUN')
light_auto_sun.energy = 3.0
light_auto_sun.angle = 0.0523599
ob_auto_sun = bpy.data.objects.new('AutoSun', light_auto_sun)
scene.collection.objects.link(ob_auto_sun)
ob_auto_sun.rotation_euler = (0.872665, 0.174533, 0.523599)
bpy.context.view_layer.update()
